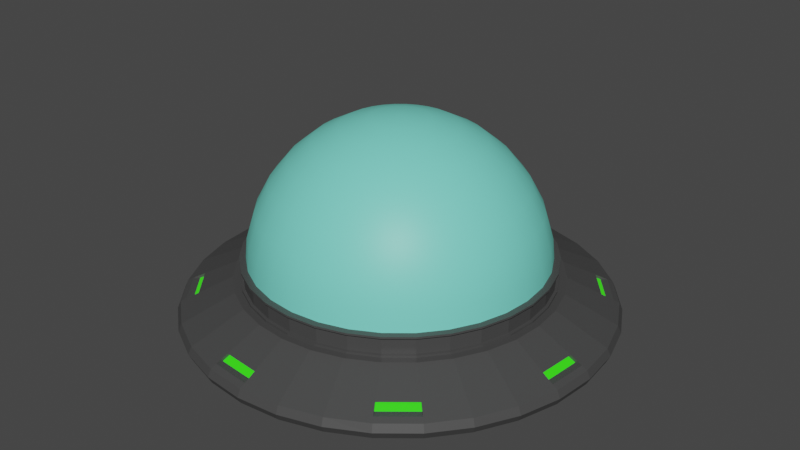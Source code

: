 # Source: UFO.blend  (saved by Blender 3.1.7; exported with 4.5.12 LTS)
import bpy
from mathutils import Matrix  # noqa: F401  (used for matrix-valued properties, if any)

bpy.ops.wm.read_factory_settings(use_empty=True)
scene = bpy.context.scene
scene.name = 'Scene'

# ---- collections
col_collection = bpy.data.collections.new('Collection'); scene.collection.children.link(col_collection)

# ---- materials (node trees are filled in below, after node groups)
mat_glass = bpy.data.materials.new('Glass')
mat_glass.use_transparent_shadow = False
mat_body = bpy.data.materials.new('Body')
mat_body.alpha_threshold = 0.0
mat_body.use_transparent_shadow = False
mat_body.line_color = (0.0, 0.0, 0.0, 1.0)
mat_light = bpy.data.materials.new('Light')
mat_light.use_transparent_shadow = False

# ---- material node trees
mat_glass.use_nodes = True; mat_glass.node_tree.nodes.clear()
_N = mat_glass.node_tree.nodes; _L = mat_glass.node_tree.links
n0 = _N.new('ShaderNodeBsdfPrincipled'); n0.name = 'Principled BSDF'; n0.location = (10, 300)
n0.distribution = 'GGX'
n0.subsurface_method = 'RANDOM_WALK_SKIN'
n0.inputs[0].default_value = (0.1935, 0.8, 0.668, 1.0)
n0.inputs[3].default_value = 1.45
n0.inputs[27].default_value = (0.0, 0.0, 0.0, 1.0)
n0.inputs[28].default_value = 1.0
n1 = _N.new('ShaderNodeOutputMaterial'); n1.name = 'Material Output'; n1.location = (300, 300)
_L.new(n0.outputs[0], n1.inputs[0])
n1.is_active_output = True
mat_body.use_nodes = True; mat_body.node_tree.nodes.clear()
_N = mat_body.node_tree.nodes; _L = mat_body.node_tree.links
n0 = _N.new('ShaderNodeOutputMaterial'); n0.name = 'Material Output'; n0.location = (300, 300)
n1 = _N.new('ShaderNodeBsdfPrincipled'); n1.name = 'Principled BSDF'; n1.location = (10, 300)
n1.distribution = 'GGX'
n1.subsurface_method = 'RANDOM_WALK_SKIN'
n1.inputs[0].default_value = (0.06072, 0.06072, 0.06072, 1.0)
n1.inputs[2].default_value = 0.4
n1.inputs[3].default_value = 1.45
n1.inputs[27].default_value = (0.0, 0.0, 0.0, 1.0)
n1.inputs[28].default_value = 1.0
_L.new(n1.outputs[0], n0.inputs[0])
n0.is_active_output = True
mat_light.use_nodes = True; mat_light.node_tree.nodes.clear()
_N = mat_light.node_tree.nodes; _L = mat_light.node_tree.links
n0 = _N.new('ShaderNodeBsdfPrincipled'); n0.name = 'Principled BSDF'; n0.location = (10, 300)
n0.distribution = 'GGX'
n0.subsurface_method = 'RANDOM_WALK_SKIN'
n0.inputs[0].default_value = (0.0, 0.8, 0.00478, 1.0)
n0.inputs[3].default_value = 1.45
n0.inputs[27].default_value = (0.03277, 0.3588, 0.003209, 1.0)
n0.inputs[28].default_value = 1.0
n1 = _N.new('ShaderNodeOutputMaterial'); n1.name = 'Material Output'; n1.location = (300, 300)
_L.new(n0.outputs[0], n1.inputs[0])
n1.is_active_output = True

# ---- world
world_world = bpy.data.worlds.new('World'); scene.world = world_world
world_world.use_nodes = True; world_world.node_tree.nodes.clear()
_N = world_world.node_tree.nodes; _L = world_world.node_tree.links
n0 = _N.new('ShaderNodeOutputWorld'); n0.name = 'World Output'; n0.location = (300, 300)
n1 = _N.new('ShaderNodeBackground'); n1.name = 'Background'; n1.location = (10, 300)
n1.inputs[0].default_value = (0.05088, 0.05088, 0.05088, 1.0)
_L.new(n1.outputs[0], n0.inputs[0])
n0.is_active_output = True
world_world.color = (0.05088, 0.05088, 0.05088)
world_world.use_sun_shadow = False
world_world.sun_shadow_jitter_overblur = 0.0

# ---- meshes
me_cylinder = bpy.data.meshes.new('Cylinder')
me_cylinder.from_pydata([(-1.463e-08, 1.723, 0.2489), (-3.31e-08, 1.228, 0.5213), (0.3361, 1.69, 0.2489), (0.2395, 1.204, 0.5213), (0.6593, 1.592, 0.2489), (0.4697, 1.134, 0.5213), (0.9571, 1.432, 0.2489), (0.682, 1.021, 0.5213), (1.218, 1.218, 0.2489), (0.868, 0.868, 0.5213), (1.432, 0.9571, 0.2489), (1.021, 0.682, 0.5213), (1.592, 0.6593, 0.2489), (1.134, 0.4697, 0.5213), (1.69, 0.3361, 0.2489), (1.204, 0.2395, 0.5213), (1.723, -7.296e-08, 0.2489), (1.228, -5.699e-08, 0.5213), (1.69, -0.3361, 0.2489), (1.204, -0.2395, 0.5213), (1.592, -0.6593, 0.2489), (1.134, -0.4697, 0.5213), (1.432, -0.9571, 0.2489), (1.021, -0.682, 0.5213), (1.218, -1.218, 0.2489), (0.868, -0.868, 0.5213), (0.9571, -1.432, 0.2489), (0.682, -1.021, 0.5213), (0.6593, -1.592, 0.2489), (0.4697, -1.134, 0.5213), (0.3361, -1.69, 0.2489), (0.2395, -1.204, 0.5213), (-1.652e-07, -1.723, 0.2489), (-1.166e-07, -1.228, 0.5213), (-0.3361, -1.69, 0.2489), (-0.2395, -1.204, 0.5213), (-0.6593, -1.592, 0.2489), (-0.4697, -1.134, 0.5213), (-0.9571, -1.432, 0.2489), (-0.682, -1.021, 0.5213), (-1.218, -1.218, 0.2489), (-0.868, -0.868, 0.5213), (-1.432, -0.9571, 0.2489), (-1.021, -0.682, 0.5213), (-1.592, -0.6593, 0.2489), (-1.134, -0.4697, 0.5213), (-1.69, -0.3361, 0.2489), (-1.204, -0.2395, 0.5213), (-1.723, 2.289e-08, 0.2489), (-1.228, 1.383e-08, 0.5213), (-1.69, 0.3361, 0.2489), (-1.204, 0.2395, 0.5213), (-1.592, 0.6593, 0.2489), (-1.134, 0.4697, 0.5213), (-1.432, 0.9571, 0.2489), (-1.021, 0.682, 0.5213), (-1.218, 1.218, 0.2489), (-0.868, 0.868, 0.5213), (-0.9571, 1.432, 0.2489), (-0.682, 1.021, 0.5213), (-0.6593, 1.592, 0.2489), (-0.4697, 1.134, 0.5213), (-0.3361, 1.69, 0.2489), (-0.2395, 1.204, 0.5213), (-1.354e-08, 1.695, 0.3077), (0.3307, 1.663, 0.3077), (0.6487, 1.566, 0.3077), (0.9418, 1.41, 0.3077), (1.199, 1.199, 0.3077), (1.41, 0.9418, 0.3077), (1.566, 0.6487, 0.3077), (1.663, 0.3307, 0.3077), (1.695, -7.147e-08, 0.3077), (1.663, -0.3307, 0.3077), (1.566, -0.6487, 0.3077), (1.41, -0.9418, 0.3077), (1.199, -1.199, 0.3077), (0.9418, -1.41, 0.3077), (0.6487, -1.566, 0.3077), (0.3307, -1.663, 0.3077), (-1.617e-07, -1.695, 0.3077), (-0.3307, -1.663, 0.3077), (-0.6487, -1.566, 0.3077), (-0.9418, -1.41, 0.3077), (-1.199, -1.199, 0.3077), (-1.41, -0.9418, 0.3077), (-1.566, -0.6487, 0.3077), (-1.663, -0.3307, 0.3077), (-1.695, 2.284e-08, 0.3077), (-1.663, 0.3307, 0.3077), (-1.566, 0.6487, 0.3077), (-1.41, 0.9418, 0.3077), (-1.199, 1.199, 0.3077), (-0.9418, 1.41, 0.3077), (-0.6487, 1.566, 0.3077), (-0.3307, 1.663, 0.3077), (0.2506, 1.26, 0.5052), (-7.716e-09, 1.284, 0.5052), (0.4916, 1.187, 0.5052), (0.7136, 1.068, 0.5052), (0.9083, 0.9083, 0.5052), (1.068, 0.7136, 0.5052), (1.187, 0.4916, 0.5052), (1.26, 0.2506, 0.5052), (1.284, -5.827e-08, 0.5052), (1.26, -0.2506, 0.5052), (1.187, -0.4916, 0.5052), (1.068, -0.7136, 0.5052), (0.9083, -0.9083, 0.5052), (0.7136, -1.068, 0.5052), (0.4916, -1.187, 0.5052), (0.2506, -1.26, 0.5052), (-1.2e-07, -1.284, 0.5052), (-0.2506, -1.26, 0.5052), (-0.4916, -1.187, 0.5052), (-0.7136, -1.068, 0.5052), (-0.9083, -0.9083, 0.5052), (-1.068, -0.7136, 0.5052), (-1.187, -0.4916, 0.5052), (-1.26, -0.2506, 0.5052), (-1.284, 1.319e-08, 0.5052), (-1.26, 0.2506, 0.5052), (-1.187, 0.4916, 0.5052), (-1.068, 0.7136, 0.5052), (-0.9083, 0.9083, 0.5052), (-0.7136, 1.068, 0.5052), (-0.4916, 1.187, 0.5052), (-0.2506, 1.26, 0.5052), (-3.31e-08, 1.228, -0.007432), (0.2395, 1.204, -0.007432), (0.4697, 1.134, -0.007432), (0.682, 1.021, -0.007432), (0.868, 0.868, -0.007432), (1.021, 0.682, -0.007432), (1.134, 0.4697, -0.007432), (1.204, 0.2395, -0.007432), (1.228, -5.699e-08, -0.007432), (1.204, -0.2395, -0.007432), (1.134, -0.4697, -0.007432), (1.021, -0.682, -0.007432), (0.868, -0.868, -0.007432), (0.682, -1.021, -0.007432), (0.4697, -1.134, -0.007432), (0.2395, -1.204, -0.007432), (-1.166e-07, -1.228, -0.007432), (-0.2395, -1.204, -0.007432), (-0.4697, -1.134, -0.007432), (-0.682, -1.021, -0.007432), (-0.868, -0.868, -0.007432), (-1.021, -0.682, -0.007432), (-1.134, -0.4697, -0.007432), (-1.204, -0.2395, -0.007432), (-1.228, 1.383e-08, -0.007432), (-1.204, 0.2395, -0.007432), (-1.134, 0.4697, -0.007432), (-1.021, 0.682, -0.007432), (-0.868, 0.868, -0.007432), (-0.682, 1.021, -0.007432), (-0.4697, 1.134, -0.007432), (-0.2395, 1.204, -0.007432), (-1.354e-08, 1.695, 0.1901), (0.3307, 1.663, 0.1901), (0.6487, 1.566, 0.1901), (0.9418, 1.41, 0.1901), (1.199, 1.199, 0.1901), (1.41, 0.9418, 0.1901), (1.566, 0.6487, 0.1901), (1.663, 0.3307, 0.1901), (1.695, -7.147e-08, 0.1901), (1.663, -0.3307, 0.1901), (1.566, -0.6487, 0.1901), (1.41, -0.9418, 0.1901), (1.199, -1.199, 0.1901), (0.9418, -1.41, 0.1901), (0.6487, -1.566, 0.1901), (0.3307, -1.663, 0.1901), (-1.617e-07, -1.695, 0.1901), (-0.3307, -1.663, 0.1901), (-0.6487, -1.566, 0.1901), (-0.9418, -1.41, 0.1901), (-1.199, -1.199, 0.1901), (-1.41, -0.9418, 0.1901), (-1.566, -0.6487, 0.1901), (-1.663, -0.3307, 0.1901), (-1.695, 2.284e-08, 0.1901), (-1.663, 0.3307, 0.1901), (-1.566, 0.6487, 0.1901), (-1.41, 0.9418, 0.1901), (-1.199, 1.199, 0.1901), (-0.9418, 1.41, 0.1901), (-0.6487, 1.566, 0.1901), (-0.3307, 1.663, 0.1901), (0.2506, 1.26, -0.007432), (-7.716e-09, 1.284, -0.007432), (0.4916, 1.187, -0.007432), (0.7136, 1.068, -0.007432), (0.9083, 0.9083, -0.007432), (1.068, 0.7136, -0.007432), (1.187, 0.4916, -0.007432), (1.26, 0.2506, -0.007432), (1.284, -5.827e-08, -0.007432), (1.26, -0.2506, -0.007432), (1.187, -0.4916, -0.007432), (1.068, -0.7136, -0.007432), (0.9083, -0.9083, -0.007432), (0.7136, -1.068, -0.007432), (0.4916, -1.187, -0.007432), (0.2506, -1.26, -0.007432), (-1.2e-07, -1.284, -0.007432), (-0.2506, -1.26, -0.007432), (-0.4916, -1.187, -0.007432), (-0.7136, -1.068, -0.007432), (-0.9083, -0.9083, -0.007432), (-1.068, -0.7136, -0.007432), (-1.187, -0.4916, -0.007432), (-1.26, -0.2506, -0.007432), (-1.284, 1.319e-08, -0.007432), (-1.26, 0.2506, -0.007432), (-1.187, 0.4916, -0.007432), (-1.068, 0.7136, -0.007432), (-0.9083, 0.9083, -0.007432), (-0.7136, 1.068, -0.007432), (-0.4916, 1.187, -0.007432), (-0.2506, 1.26, -0.007432), (0.2395, 1.204, 0.6532), (-3.31e-08, 1.228, 0.6532), (0.4697, 1.134, 0.6532), (0.682, 1.021, 0.6532), (0.868, 0.868, 0.6532), (1.021, 0.682, 0.6532), (1.134, 0.4697, 0.6532), (1.204, 0.2395, 0.6532), (1.228, -5.699e-08, 0.6532), (1.204, -0.2395, 0.6532), (1.134, -0.4697, 0.6532), (1.021, -0.682, 0.6532), (0.868, -0.868, 0.6532), (0.682, -1.021, 0.6532), (0.4697, -1.134, 0.6532), (0.2395, -1.204, 0.6532), (-1.166e-07, -1.228, 0.6532), (-0.2395, -1.204, 0.6532), (-0.4697, -1.134, 0.6532), (-0.682, -1.021, 0.6532), (-0.868, -0.868, 0.6532), (-1.021, -0.682, 0.6532), (-1.134, -0.4697, 0.6532), (-1.204, -0.2395, 0.6532), (-1.228, 1.383e-08, 0.6532), (-1.204, 0.2395, 0.6532), (-1.134, 0.4697, 0.6532), (-1.021, 0.682, 0.6532), (-0.868, 0.868, 0.6532), (-0.682, 1.021, 0.6532), (-0.4697, 1.134, 0.6532), (-0.2395, 1.204, 0.6532), (0.2395, 1.204, 0.1566), (-3.31e-08, 1.228, 0.1566), (0.4697, 1.134, 0.1566), (0.682, 1.021, 0.1566), (0.868, 0.868, 0.1566), (1.021, 0.682, 0.1566), (1.134, 0.4697, 0.1566), (1.204, 0.2395, 0.1566), (1.228, -5.699e-08, 0.1566), (1.204, -0.2395, 0.1566), (1.134, -0.4697, 0.1566), (1.021, -0.682, 0.1566), (0.868, -0.868, 0.1566), (0.682, -1.021, 0.1566), (0.4697, -1.134, 0.1566), (0.2395, -1.204, 0.1566), (-1.166e-07, -1.228, 0.1566), (-0.2395, -1.204, 0.1566), (-0.4697, -1.134, 0.1566), (-0.682, -1.021, 0.1566), (-0.868, -0.868, 0.1566), (-1.021, -0.682, 0.1566), (-1.134, -0.4697, 0.1566), (-1.204, -0.2395, 0.1566), (-1.228, 1.383e-08, 0.1566), (-1.204, 0.2395, 0.1566), (-1.134, 0.4697, 0.1566), (-1.021, 0.682, 0.1566), (-0.868, 0.868, 0.1566), (-0.682, 1.021, 0.1566), (-0.4697, 1.134, 0.1566), (-0.2395, 1.204, 0.1566), (-1.216e-08, 0.2306, 1.761), (-1.216e-08, 0.4524, 1.694), (-1.216e-08, 0.6568, 1.585), (-1.216e-08, 0.8359, 1.437), (-1.216e-08, 0.983, 1.258), (-1.216e-08, 1.092, 1.054), (-1.216e-08, 1.159, 0.8322), (0.04499, 0.2262, 1.761), (0.08826, 0.4437, 1.694), (0.1281, 0.6442, 1.585), (0.1631, 0.8199, 1.437), (0.1918, 0.9641, 1.258), (0.2131, 1.071, 1.054), (0.2262, 1.137, 0.8322), (0.2306, 1.159, 0.6016), (0.08826, 0.2131, 1.761), (0.1731, 0.418, 1.694), (0.2513, 0.6068, 1.585), (0.3199, 0.7723, 1.437), (0.3762, 0.9081, 1.258), (0.418, 1.009, 1.054), (0.4437, 1.071, 0.8322), (0.4524, 1.092, 0.6016), (0.1281, 0.1918, 1.761), (0.2513, 0.3762, 1.694), (0.3649, 0.5461, 1.585), (0.4644, 0.6951, 1.437), (0.5461, 0.8173, 1.258), (0.6068, 0.9081, 1.054), (0.6442, 0.9641, 0.8322), (0.6568, 0.983, 0.6016), (0.1631, 0.1631, 1.761), (0.3199, 0.3199, 1.694), (0.4644, 0.4644, 1.585), (0.5911, 0.5911, 1.437), (0.6951, 0.6951, 1.258), (0.7723, 0.7723, 1.054), (0.8199, 0.8199, 0.8322), (0.8359, 0.8359, 0.6016), (0.1918, 0.1281, 1.761), (0.3762, 0.2513, 1.694), (0.5461, 0.3649, 1.585), (0.6951, 0.4644, 1.437), (0.8173, 0.5461, 1.258), (0.9081, 0.6068, 1.054), (0.9641, 0.6442, 0.8322), (0.983, 0.6568, 0.6016), (0.2131, 0.08826, 1.761), (0.418, 0.1731, 1.694), (0.6068, 0.2513, 1.585), (0.7723, 0.3199, 1.437), (0.9081, 0.3762, 1.258), (1.009, 0.418, 1.054), (1.071, 0.4437, 0.8322), (1.092, 0.4524, 0.6016), (0.2262, 0.04499, 1.761), (0.4437, 0.08826, 1.694), (0.6442, 0.1281, 1.585), (0.8199, 0.1631, 1.437), (0.9641, 0.1918, 1.258), (1.071, 0.2131, 1.054), (1.137, 0.2262, 0.8322), (1.159, 0.2306, 0.6016), (0.2306, -7.393e-08, 1.761), (0.4524, -1.356e-07, 1.694), (0.6568, -1.268e-07, 1.585), (0.8359, -4.75e-08, 1.437), (0.983, -1.003e-07, 1.258), (1.092, -1.227e-08, 1.054), (1.159, -1.003e-07, 0.8322), (1.182, -1.884e-07, 0.6016), (0.2262, -0.04499, 1.761), (0.4437, -0.08826, 1.694), (0.6442, -0.1281, 1.585), (0.8199, -0.1631, 1.437), (0.9641, -0.1918, 1.258), (1.071, -0.2131, 1.054), (1.137, -0.2262, 0.8322), (1.159, -0.2306, 0.6016), (0.2131, -0.08826, 1.761), (0.418, -0.1731, 1.694), (0.6068, -0.2513, 1.585), (0.7723, -0.3199, 1.437), (0.9081, -0.3762, 1.258), (1.009, -0.418, 1.054), (1.071, -0.4437, 0.8322), (1.092, -0.4524, 0.6016), (0.1918, -0.1281, 1.761), (0.3762, -0.2513, 1.694), (0.5461, -0.3649, 1.585), (0.6951, -0.4644, 1.437), (0.8173, -0.5461, 1.258), (0.9081, -0.6068, 1.054), (0.9641, -0.6442, 0.8322), (0.983, -0.6568, 0.6016), (0.1631, -0.1631, 1.761), (0.3199, -0.3199, 1.694), (0.4644, -0.4644, 1.585), (0.5911, -0.5911, 1.437), (0.6951, -0.6951, 1.258), (0.7723, -0.7723, 1.054), (0.8199, -0.8199, 0.8322), (0.8359, -0.8359, 0.6016), (0.1281, -0.1918, 1.761), (0.2513, -0.3762, 1.694), (0.3649, -0.5461, 1.585), (0.4644, -0.6951, 1.437), (0.5461, -0.8173, 1.258), (0.6068, -0.9081, 1.054), (0.6442, -0.9641, 0.8322), (0.6568, -0.983, 0.6016), (0.08826, -0.2131, 1.761), (0.1731, -0.418, 1.694), (0.2513, -0.6068, 1.585), (0.3199, -0.7723, 1.437), (0.3762, -0.9081, 1.258), (0.418, -1.009, 1.054), (0.4437, -1.071, 0.8322), (0.4524, -1.092, 0.6016), (0.04499, -0.2262, 1.761), (0.08826, -0.4437, 1.694), (0.1281, -0.6442, 1.585), (0.1631, -0.8199, 1.437), (0.1918, -0.9641, 1.258), (0.2131, -1.071, 1.054), (0.2262, -1.137, 0.8322), (0.2306, -1.159, 0.6016), (-9.618e-09, -0.2306, 1.761), (-4.485e-08, -0.4524, 1.694), (-8.889e-08, -0.6568, 1.585), (4.323e-08, -0.8359, 1.437), (-2.723e-08, -0.983, 1.258), (7.998e-09, -1.092, 1.054), (-9.77e-08, -1.159, 0.8322), (-3.267e-07, -1.182, 0.6016), (-0.04499, -0.2262, 1.761), (-0.08826, -0.4437, 1.694), (-0.1281, -0.6442, 1.585), (-0.1631, -0.8199, 1.437), (-0.1918, -0.9641, 1.258), (-0.2131, -1.071, 1.054), (-0.2262, -1.137, 0.8322), (-0.2306, -1.159, 0.6016), (-0.08826, -0.2131, 1.761), (-0.1731, -0.418, 1.694), (-0.2513, -0.6068, 1.585), (-0.3199, -0.7723, 1.437), (-0.3762, -0.9081, 1.258), (-0.418, -1.009, 1.054), (-0.4437, -1.071, 0.8322), (-0.4524, -1.092, 0.6016), (-0.1281, -0.1918, 1.761), (-0.2513, -0.3762, 1.694), (-0.3649, -0.5461, 1.585), (-0.4644, -0.6951, 1.437), (-0.5461, -0.8173, 1.258), (-0.6068, -0.9081, 1.054), (-0.6442, -0.9641, 0.8322), (-0.6568, -0.983, 0.6016), (-0.1631, -0.1631, 1.761), (-0.3199, -0.3199, 1.694), (-0.4644, -0.4644, 1.585), (-0.5911, -0.5911, 1.437), (-0.6951, -0.6951, 1.258), (-0.7723, -0.7723, 1.054), (-0.8199, -0.8199, 0.8322), (-0.8359, -0.8359, 0.6016), (-0.1918, -0.1281, 1.761), (-0.3762, -0.2513, 1.694), (-0.5461, -0.3649, 1.585), (-0.6951, -0.4644, 1.437), (-0.8173, -0.5461, 1.258), (-0.9081, -0.6068, 1.054), (-0.9641, -0.6442, 0.8322), (-0.983, -0.6568, 0.6016), (-1.076e-07, -1.356e-07, 1.784), (-0.2131, -0.08826, 1.761), (-0.418, -0.1731, 1.694), (-0.6068, -0.2513, 1.585), (-0.7723, -0.3199, 1.437), (-0.9081, -0.3762, 1.258), (-1.009, -0.418, 1.054), (-1.071, -0.4437, 0.8322), (-1.092, -0.4524, 0.6016), (-0.2262, -0.04499, 1.761), (-0.4437, -0.08826, 1.694), (-0.6442, -0.1281, 1.585), (-0.8199, -0.1631, 1.437), (-0.9641, -0.1918, 1.258), (-1.071, -0.2131, 1.054), (-1.137, -0.2262, 0.8322), (-1.159, -0.2306, 0.6016), (-0.2306, -7.833e-08, 1.761), (-0.4524, -4.75e-08, 1.694), (-0.6568, 1.415e-08, 1.585), (-0.8359, -1.003e-07, 1.437), (-0.983, -4.75e-08, 1.258), (-1.092, 5.347e-09, 1.054), (-1.159, 9.343e-08, 0.8322), (-1.182, 4.634e-07, 0.6016), (-0.2262, 0.04499, 1.761), (-0.4437, 0.08826, 1.694), (-0.6442, 0.1281, 1.585), (-0.8199, 0.1631, 1.437), (-0.9641, 0.1918, 1.258), (-1.071, 0.2131, 1.054), (-1.137, 0.2262, 0.8322), (-1.159, 0.2306, 0.6016), (-0.2131, 0.08826, 1.761), (-0.418, 0.1731, 1.694), (-0.6068, 0.2513, 1.585), (-0.7723, 0.3199, 1.437), (-0.9081, 0.3762, 1.258), (-1.009, 0.418, 1.054), (-1.071, 0.4437, 0.8322), (-1.092, 0.4524, 0.6016), (-0.1918, 0.1281, 1.761), (-0.3762, 0.2513, 1.694), (-0.5461, 0.3649, 1.585), (-0.6951, 0.4644, 1.437), (-0.8173, 0.5461, 1.258), (-0.9081, 0.6068, 1.054), (-0.9641, 0.6442, 0.8322), (-0.983, 0.6568, 0.6016), (-0.1631, 0.1631, 1.761), (-0.3199, 0.3199, 1.694), (-0.4644, 0.4644, 1.585), (-0.5911, 0.5911, 1.437), (-0.6951, 0.6951, 1.258), (-0.7723, 0.7723, 1.054), (-0.8199, 0.8199, 0.8322), (-0.8359, 0.8359, 0.6016), (-0.1281, 0.1918, 1.761), (-0.2513, 0.3762, 1.694), (-0.3649, 0.5461, 1.585), (-0.4644, 0.6951, 1.437), (-0.5461, 0.8173, 1.258), (-0.6068, 0.9081, 1.054), (-0.6442, 0.9641, 0.8322), (-0.6568, 0.983, 0.6016), (-0.08826, 0.2131, 1.761), (-0.1731, 0.418, 1.694), (-0.2513, 0.6068, 1.585), (-0.3199, 0.7723, 1.437), (-0.3762, 0.9081, 1.258), (-0.418, 1.009, 1.054), (-0.4437, 1.071, 0.8322), (-0.4524, 1.092, 0.6016), (-0.04499, 0.2262, 1.761), (-0.08826, 0.4437, 1.694), (-0.1281, 0.6442, 1.585), (-0.1631, 0.8199, 1.437), (-0.1918, 0.9641, 1.258), (-0.2131, 1.071, 1.054), (-0.2262, 1.137, 0.8322), (-0.2306, 1.159, 0.6016), (6.246e-07, 1.182, 0.6016), (0.2395, 1.204, 0.5052), (-3.31e-08, 1.228, 0.5052), (0.4697, 1.134, 0.5052), (0.682, 1.021, 0.5052), (0.868, 0.868, 0.5052), (1.021, 0.682, 0.5052), (1.134, 0.4697, 0.5052), (1.204, 0.2395, 0.5052), (1.228, -5.699e-08, 0.5052), (1.204, -0.2395, 0.5052), (1.134, -0.4697, 0.5052), (1.021, -0.682, 0.5052), (0.868, -0.868, 0.5052), (0.682, -1.021, 0.5052), (0.4697, -1.134, 0.5052), (0.2395, -1.204, 0.5052), (-1.166e-07, -1.228, 0.5052), (-0.2395, -1.204, 0.5052), (-0.4697, -1.134, 0.5052), (-0.682, -1.021, 0.5052), (-0.868, -0.868, 0.5052), (-1.021, -0.682, 0.5052), (-1.134, -0.4697, 0.5052), (-1.204, -0.2395, 0.5052), (-1.228, 1.383e-08, 0.5052), (-1.204, 0.2395, 0.5052), (-1.134, 0.4697, 0.5052), (-1.021, 0.682, 0.5052), (-0.868, 0.868, 0.5052), (-0.682, 1.021, 0.5052), (-0.4697, 1.134, 0.5052), (-0.2395, 1.204, 0.5052), (0.2395, 1.204, 0.6692), (-3.31e-08, 1.228, 0.6692), (0.4697, 1.134, 0.6692), (0.682, 1.021, 0.6692), (0.868, 0.868, 0.6692), (1.021, 0.682, 0.6692), (1.134, 0.4697, 0.6692), (1.204, 0.2395, 0.6692), (1.228, -5.699e-08, 0.6692), (1.204, -0.2395, 0.6692), (1.134, -0.4697, 0.6692), (1.021, -0.682, 0.6692), (0.868, -0.868, 0.6692), (0.682, -1.021, 0.6692), (0.4697, -1.134, 0.6692), (0.2395, -1.204, 0.6692), (-1.166e-07, -1.228, 0.6692), (-0.2395, -1.204, 0.6692), (-0.4697, -1.134, 0.6692), (-0.682, -1.021, 0.6692), (-0.868, -0.868, 0.6692), (-1.021, -0.682, 0.6692), (-1.134, -0.4697, 0.6692), (-1.204, -0.2395, 0.6692), (-1.228, 1.383e-08, 0.6692), (-1.204, 0.2395, 0.6692), (-1.134, 0.4697, 0.6692), (-1.021, 0.682, 0.6692), (-0.868, 0.868, 0.6692), (-0.682, 1.021, 0.6692), (-0.4697, 1.134, 0.6692), (-0.2395, 1.204, 0.6692), (-1.113, -0.4609, 0.5225), (-1.113, -0.4609, 0.652), (-1.181, -0.235, 0.652), (-1.181, -0.235, 0.5225), (-1.204, 1.378e-08, 0.652), (-1.204, 1.378e-08, 0.5225), (-1.181, 0.235, 0.652), (-1.181, 0.235, 0.5225), (-1.113, 0.4609, 0.652), (-1.113, 0.4609, 0.5225), (-1.001, 0.6692, 0.652), (-1.001, 0.6692, 0.5225), (-3.255e-08, 1.204, 0.5225), (-3.255e-08, 1.204, 0.652), (0.235, 1.181, 0.652), (0.235, 1.181, 0.5225), (-0.8517, 0.8517, 0.652), (-0.8517, 0.8517, 0.5225), (0.4609, 1.113, 0.652), (0.4609, 1.113, 0.5225), (-0.6692, 1.001, 0.652), (-0.6692, 1.001, 0.5225), (0.6692, 1.001, 0.652), (0.6692, 1.001, 0.5225), (-0.4609, 1.113, 0.652), (-0.4609, 1.113, 0.5225), (0.8517, 0.8517, 0.652), (0.8517, 0.8517, 0.5225), (-0.235, 1.181, 0.652), (-0.235, 1.181, 0.5225), (1.001, 0.6692, 0.652), (1.001, 0.6692, 0.5225), (1.113, 0.4609, 0.652), (1.113, 0.4609, 0.5225), (1.181, 0.235, 0.652), (1.181, 0.235, 0.5225), (1.204, -5.571e-08, 0.652), (1.204, -5.571e-08, 0.5225), (1.181, -0.235, 0.652), (1.181, -0.235, 0.5225), (1.113, -0.4609, 0.652), (1.113, -0.4609, 0.5225), (1.001, -0.6692, 0.652), (1.001, -0.6692, 0.5225), (0.8517, -0.8517, 0.652), (0.8517, -0.8517, 0.5225), (0.6692, -1.001, 0.652), (0.6692, -1.001, 0.5225), (0.4609, -1.113, 0.652), (0.4609, -1.113, 0.5225), (0.235, -1.181, 0.652), (0.235, -1.181, 0.5225), (-1.145e-07, -1.204, 0.652), (-1.145e-07, -1.204, 0.5225), (-0.235, -1.181, 0.652), (-0.235, -1.181, 0.5225), (-0.4609, -1.113, 0.652), (-0.4609, -1.113, 0.5225), (-0.6692, -1.001, 0.652), (-0.6692, -1.001, 0.5225), (-0.8517, -0.8517, 0.652), (-0.8517, -0.8517, 0.5225), (-1.001, -0.6692, 0.652), (-1.001, -0.6692, 0.5225), (-1.29e-08, 1.65, 0.3295), (0.3219, 1.618, 0.3295), (0.6314, 1.524, 0.3295), (0.9167, 1.372, 0.3295), (1.167, 1.167, 0.3295), (1.372, 0.9167, 0.3295), (1.524, 0.6314, 0.3295), (1.618, 0.3219, 0.3295), (1.65, -7.002e-08, 0.3295), (1.618, -0.3219, 0.3295), (1.524, -0.6314, 0.3295), (1.372, -0.9167, 0.3295), (1.167, -1.167, 0.3295), (0.9167, -1.372, 0.3295), (0.6314, -1.524, 0.3295), (0.3219, -1.618, 0.3295), (-1.571e-07, -1.65, 0.3295), (-0.3219, -1.618, 0.3295), (-0.6314, -1.524, 0.3295), (-0.9167, -1.372, 0.3295), (-1.167, -1.167, 0.3295), (-1.372, -0.9167, 0.3295), (-1.524, -0.6314, 0.3295), (-1.618, -0.3219, 0.3295), (-1.65, 2.178e-08, 0.3295), (-1.618, 0.3219, 0.3295), (-1.524, 0.6314, 0.3295), (-1.372, 0.9167, 0.3295), (-1.167, 1.167, 0.3295), (-0.9167, 1.372, 0.3295), (-0.6314, 1.524, 0.3295), (-0.3219, 1.618, 0.3295), (-1.155e-08, 1.555, 0.3752), (0.3033, 1.525, 0.3752), (0.595, 1.436, 0.3752), (0.8638, 1.293, 0.3752), (1.099, 1.099, 0.3752), (1.293, 0.8638, 0.3752), (1.436, 0.595, 0.3752), (1.525, 0.3033, 0.3752), (1.555, -6.696e-08, 0.3752), (1.525, -0.3033, 0.3752), (1.436, -0.595, 0.3752), (1.293, -0.8638, 0.3752), (1.099, -1.099, 0.3752), (0.8638, -1.293, 0.3752), (0.595, -1.436, 0.3752), (0.3033, -1.525, 0.3752), (-1.475e-07, -1.555, 0.3752), (-0.3033, -1.525, 0.3752), (-0.595, -1.436, 0.3752), (-0.8638, -1.293, 0.3752), (-1.099, -1.099, 0.3752), (-1.293, -0.8638, 0.3752), (-1.436, -0.595, 0.3752), (-1.525, -0.3033, 0.3752), (-1.555, 1.954e-08, 0.3752), (-1.525, 0.3033, 0.3752), (-1.436, 0.595, 0.3752), (-1.293, 0.8638, 0.3752), (-1.099, 1.099, 0.3752), (-0.8638, 1.293, 0.3752), (-0.595, 1.436, 0.3752), (-0.3033, 1.525, 0.3752), (0.2933, 1.475, 0.3745), (0.3113, 1.565, 0.3302), (1.063, 1.063, 0.3745), (1.128, 1.128, 0.3302), (1.25, 0.8353, 0.3745), (1.327, 0.8864, 0.3302), (1.503, -6.499e-08, 0.3745), (1.595, -6.795e-08, 0.3302), (1.475, -0.2933, 0.3745), (1.565, -0.3113, 0.3302), (1.063, -1.063, 0.3745), (1.128, -1.128, 0.3302), (0.8353, -1.25, 0.3745), (0.8864, -1.327, 0.3302), (-1.438e-07, -1.503, 0.3745), (-1.531e-07, -1.595, 0.3302), (-0.2933, -1.475, 0.3745), (-0.3113, -1.565, 0.3302), (-1.063, -1.063, 0.3745), (-1.128, -1.128, 0.3302), (-1.25, -0.8353, 0.3745), (-1.327, -0.8864, 0.3302), (-1.503, 1.865e-08, 0.3745), (-1.595, 2.081e-08, 0.3302), (-1.475, 0.2933, 0.3745), (-1.565, 0.3113, 0.3302), (-1.063, 1.063, 0.3745), (-1.128, 1.128, 0.3302), (-0.8353, 1.25, 0.3745), (-0.8864, 1.327, 0.3302), (-1.367e-08, 1.595, 0.3302), (-1.236e-08, 1.503, 0.3745)], [], [(705, 97, 96, 706), (706, 96, 98, 707), (707, 98, 99, 708), (708, 99, 100, 709), (709, 100, 101, 710), (710, 101, 102, 711), (711, 102, 103, 712), (712, 103, 104, 713), (713, 104, 105, 714), (714, 105, 106, 715), (715, 106, 107, 716), (716, 107, 108, 717), (717, 108, 109, 718), (718, 109, 110, 719), (719, 110, 111, 720), (720, 111, 112, 721), (721, 112, 113, 722), (722, 113, 114, 723), (723, 114, 115, 724), (724, 115, 116, 725), (725, 116, 117, 726), (726, 117, 118, 727), (727, 118, 119, 728), (728, 119, 120, 729), (729, 120, 121, 730), (730, 121, 122, 731), (731, 122, 123, 732), (732, 123, 124, 733), (733, 124, 125, 734), (734, 125, 126, 735), (142, 143, 271, 270), (735, 126, 127, 736), (736, 127, 97, 705), (62, 95, 64, 0), (60, 94, 95, 62), (58, 93, 94, 60), (56, 92, 93, 58), (54, 91, 92, 56), (52, 90, 91, 54), (50, 89, 90, 52), (48, 88, 89, 50), (46, 87, 88, 48), (44, 86, 87, 46), (42, 85, 86, 44), (40, 84, 85, 42), (38, 83, 84, 40), (36, 82, 83, 38), (34, 81, 82, 36), (32, 80, 81, 34), (30, 79, 80, 32), (28, 78, 79, 30), (26, 77, 78, 28), (24, 76, 77, 26), (22, 75, 76, 24), (20, 74, 75, 22), (18, 73, 74, 20), (16, 72, 73, 18), (14, 71, 72, 16), (12, 70, 71, 14), (10, 69, 70, 12), (8, 68, 69, 10), (6, 67, 68, 8), (4, 66, 67, 6), (2, 65, 66, 4), (0, 64, 65, 2), (546, 545, 96, 97), (545, 547, 98, 96), (547, 548, 99, 98), (548, 549, 100, 99), (549, 550, 101, 100), (550, 551, 102, 101), (551, 552, 103, 102), (552, 553, 104, 103), (553, 554, 105, 104), (554, 555, 106, 105), (555, 556, 107, 106), (556, 557, 108, 107), (557, 558, 109, 108), (558, 559, 110, 109), (559, 560, 111, 110), (560, 561, 112, 111), (561, 562, 113, 112), (562, 563, 114, 113), (563, 564, 115, 114), (564, 565, 116, 115), (565, 566, 117, 116), (566, 567, 118, 117), (567, 568, 119, 118), (568, 569, 120, 119), (569, 570, 121, 120), (570, 571, 122, 121), (571, 572, 123, 122), (572, 573, 124, 123), (573, 574, 125, 124), (574, 575, 126, 125), (575, 576, 127, 126), (576, 546, 97, 127), (160, 161, 192, 193), (161, 162, 194, 192), (162, 163, 195, 194), (163, 164, 196, 195), (164, 165, 197, 196), (165, 166, 198, 197), (166, 167, 199, 198), (167, 168, 200, 199), (168, 169, 201, 200), (169, 170, 202, 201), (170, 171, 203, 202), (171, 172, 204, 203), (172, 173, 205, 204), (173, 174, 206, 205), (174, 175, 207, 206), (175, 176, 208, 207), (176, 177, 209, 208), (177, 178, 210, 209), (178, 179, 211, 210), (179, 180, 212, 211), (180, 181, 213, 212), (181, 182, 214, 213), (182, 183, 215, 214), (183, 184, 216, 215), (184, 185, 217, 216), (185, 186, 218, 217), (186, 187, 219, 218), (187, 188, 220, 219), (188, 189, 221, 220), (189, 190, 222, 221), (235, 236, 653, 651), (190, 191, 223, 222), (191, 160, 193, 223), (62, 0, 160, 191), (60, 62, 191, 190), (58, 60, 190, 189), (56, 58, 189, 188), (54, 56, 188, 187), (52, 54, 187, 186), (50, 52, 186, 185), (48, 50, 185, 184), (46, 48, 184, 183), (44, 46, 183, 182), (42, 44, 182, 181), (40, 42, 181, 180), (38, 40, 180, 179), (36, 38, 179, 178), (34, 36, 178, 177), (32, 34, 177, 176), (30, 32, 176, 175), (28, 30, 175, 174), (26, 28, 174, 173), (24, 26, 173, 172), (22, 24, 172, 171), (20, 22, 171, 170), (18, 20, 170, 169), (16, 18, 169, 168), (14, 16, 168, 167), (12, 14, 167, 166), (10, 12, 166, 165), (8, 10, 165, 164), (6, 8, 164, 163), (4, 6, 163, 162), (2, 4, 162, 161), (0, 2, 161, 160), (128, 193, 192, 129), (129, 192, 194, 130), (130, 194, 195, 131), (131, 195, 196, 132), (132, 196, 197, 133), (133, 197, 198, 134), (134, 198, 199, 135), (135, 199, 200, 136), (136, 200, 201, 137), (137, 201, 202, 138), (138, 202, 203, 139), (139, 203, 204, 140), (140, 204, 205, 141), (141, 205, 206, 142), (142, 206, 207, 143), (143, 207, 208, 144), (144, 208, 209, 145), (145, 209, 210, 146), (146, 210, 211, 147), (147, 211, 212, 148), (148, 212, 213, 149), (149, 213, 214, 150), (150, 214, 215, 151), (151, 215, 216, 152), (152, 216, 217, 153), (153, 217, 218, 154), (154, 218, 219, 155), (155, 219, 220, 156), (156, 220, 221, 157), (157, 221, 222, 158), (158, 222, 223, 159), (159, 223, 193, 128), (577, 578, 608, 607, 606, 605, 604, 603, 602, 601, 600, 599, 598, 597, 596, 595, 594, 593, 592, 591, 590, 589, 588, 587, 586, 585, 584, 583, 582, 581, 580, 579), (256, 258, 259, 260, 261, 262, 263, 264, 265, 266, 267, 268, 269, 270, 271, 272, 273, 274, 275, 276, 277, 278, 279, 280, 281, 282, 283, 284, 285, 286, 287, 257), (35, 33, 662, 664), (143, 144, 272, 271), (234, 235, 651, 649), (144, 145, 273, 272), (33, 31, 660, 662), (145, 146, 274, 273), (233, 234, 649, 647), (31, 29, 658, 660), (146, 147, 275, 274), (232, 233, 647, 645), (29, 27, 656, 658), (147, 148, 276, 275), (231, 232, 645, 643), (27, 25, 654, 656), (148, 149, 277, 276), (230, 231, 643, 641), (25, 23, 652, 654), (149, 150, 278, 277), (229, 230, 641, 639), (255, 225, 622, 637), (150, 151, 279, 278), (23, 21, 650, 652), (228, 229, 639, 635), (151, 152, 280, 279), (254, 255, 637, 633), (152, 153, 281, 280), (21, 19, 648, 650), (153, 154, 282, 281), (227, 228, 635, 631), (154, 155, 283, 282), (128, 129, 256, 257), (253, 254, 633, 629), (155, 156, 284, 283), (129, 130, 258, 256), (19, 17, 646, 648), (156, 157, 285, 284), (130, 131, 259, 258), (226, 227, 631, 627), (157, 158, 286, 285), (131, 132, 260, 259), (252, 253, 629, 625), (158, 159, 287, 286), (132, 133, 261, 260), (17, 15, 644, 646), (159, 128, 257, 287), (133, 134, 262, 261), (224, 226, 627, 623), (134, 135, 263, 262), (251, 252, 625, 619), (135, 136, 264, 263), (15, 13, 642, 644), (136, 137, 265, 264), (225, 224, 623, 622), (137, 138, 266, 265), (250, 251, 619, 617), (138, 139, 267, 266), (13, 11, 640, 642), (139, 140, 268, 267), (1, 63, 638, 621), (140, 141, 269, 268), (249, 250, 617, 615), (141, 142, 270, 269), (290, 289, 296, 297), (291, 290, 297, 298), (292, 291, 298, 299), (293, 292, 299, 300), (294, 293, 300, 301), (544, 294, 301, 302), (288, 463, 295), (289, 288, 295, 296), (296, 295, 303, 304), (297, 296, 304, 305), (298, 297, 305, 306), (299, 298, 306, 307), (300, 299, 307, 308), (301, 300, 308, 309), (302, 301, 309, 310), (295, 463, 303), (308, 307, 315, 316), (309, 308, 316, 317), (310, 309, 317, 318), (303, 463, 311), (304, 303, 311, 312), (305, 304, 312, 313), (306, 305, 313, 314), (307, 306, 314, 315), (312, 311, 319, 320), (313, 312, 320, 321), (314, 313, 321, 322), (315, 314, 322, 323), (316, 315, 323, 324), (317, 316, 324, 325), (318, 317, 325, 326), (311, 463, 319), (324, 323, 331, 332), (325, 324, 332, 333), (326, 325, 333, 334), (319, 463, 327), (320, 319, 327, 328), (321, 320, 328, 329), (322, 321, 329, 330), (323, 322, 330, 331), (329, 328, 336, 337), (330, 329, 337, 338), (331, 330, 338, 339), (332, 331, 339, 340), (333, 332, 340, 341), (334, 333, 341, 342), (327, 463, 335), (328, 327, 335, 336), (341, 340, 348, 349), (342, 341, 349, 350), (335, 463, 343), (336, 335, 343, 344), (337, 336, 344, 345), (338, 337, 345, 346), (339, 338, 346, 347), (340, 339, 347, 348), (345, 344, 352, 353), (346, 345, 353, 354), (347, 346, 354, 355), (348, 347, 355, 356), (349, 348, 356, 357), (350, 349, 357, 358), (343, 463, 351), (344, 343, 351, 352), (357, 356, 364, 365), (358, 357, 365, 366), (351, 463, 359), (352, 351, 359, 360), (353, 352, 360, 361), (354, 353, 361, 362), (355, 354, 362, 363), (356, 355, 363, 364), (362, 361, 369, 370), (363, 362, 370, 371), (364, 363, 371, 372), (365, 364, 372, 373), (366, 365, 373, 374), (359, 463, 367), (360, 359, 367, 368), (361, 360, 368, 369), (374, 373, 381, 382), (367, 463, 375), (368, 367, 375, 376), (369, 368, 376, 377), (370, 369, 377, 378), (371, 370, 378, 379), (372, 371, 379, 380), (373, 372, 380, 381), (379, 378, 386, 387), (380, 379, 387, 388), (381, 380, 388, 389), (382, 381, 389, 390), (375, 463, 383), (376, 375, 383, 384), (377, 376, 384, 385), (378, 377, 385, 386), (383, 463, 391), (384, 383, 391, 392), (385, 384, 392, 393), (386, 385, 393, 394), (387, 386, 394, 395), (388, 387, 395, 396), (389, 388, 396, 397), (390, 389, 397, 398), (395, 394, 402, 403), (396, 395, 403, 404), (397, 396, 404, 405), (398, 397, 405, 406), (391, 463, 399), (392, 391, 399, 400), (393, 392, 400, 401), (394, 393, 401, 402), (400, 399, 407, 408), (401, 400, 408, 409), (402, 401, 409, 410), (403, 402, 410, 411), (404, 403, 411, 412), (405, 404, 412, 413), (406, 405, 413, 414), (399, 463, 407), (412, 411, 419, 420), (413, 412, 420, 421), (414, 413, 421, 422), (407, 463, 415), (408, 407, 415, 416), (409, 408, 416, 417), (410, 409, 417, 418), (411, 410, 418, 419), (416, 415, 423, 424), (417, 416, 424, 425), (418, 417, 425, 426), (419, 418, 426, 427), (420, 419, 427, 428), (421, 420, 428, 429), (422, 421, 429, 430), (415, 463, 423), (428, 427, 435, 436), (429, 428, 436, 437), (430, 429, 437, 438), (423, 463, 431), (424, 423, 431, 432), (425, 424, 432, 433), (426, 425, 433, 434), (427, 426, 434, 435), (433, 432, 440, 441), (434, 433, 441, 442), (435, 434, 442, 443), (436, 435, 443, 444), (437, 436, 444, 445), (438, 437, 445, 446), (431, 463, 439), (432, 431, 439, 440), (445, 444, 452, 453), (446, 445, 453, 454), (439, 463, 447), (440, 439, 447, 448), (441, 440, 448, 449), (442, 441, 449, 450), (443, 442, 450, 451), (444, 443, 451, 452), (450, 449, 457, 458), (451, 450, 458, 459), (452, 451, 459, 460), (453, 452, 460, 461), (454, 453, 461, 462), (447, 463, 455), (448, 447, 455, 456), (449, 448, 456, 457), (462, 461, 470, 471), (455, 463, 464), (456, 455, 464, 465), (457, 456, 465, 466), (458, 457, 466, 467), (459, 458, 467, 468), (460, 459, 468, 469), (461, 460, 469, 470), (467, 466, 474, 475), (468, 467, 475, 476), (469, 468, 476, 477), (470, 469, 477, 478), (471, 470, 478, 479), (464, 463, 472), (465, 464, 472, 473), (466, 465, 473, 474), (479, 478, 486, 487), (472, 463, 480), (473, 472, 480, 481), (474, 473, 481, 482), (475, 474, 482, 483), (476, 475, 483, 484), (477, 476, 484, 485), (478, 477, 485, 486), (484, 483, 491, 492), (485, 484, 492, 493), (486, 485, 493, 494), (487, 486, 494, 495), (480, 463, 488), (481, 480, 488, 489), (482, 481, 489, 490), (483, 482, 490, 491), (488, 463, 496), (489, 488, 496, 497), (490, 489, 497, 498), (491, 490, 498, 499), (492, 491, 499, 500), (493, 492, 500, 501), (494, 493, 501, 502), (495, 494, 502, 503), (500, 499, 507, 508), (501, 500, 508, 509), (502, 501, 509, 510), (503, 502, 510, 511), (496, 463, 504), (497, 496, 504, 505), (498, 497, 505, 506), (499, 498, 506, 507), (505, 504, 512, 513), (506, 505, 513, 514), (507, 506, 514, 515), (508, 507, 515, 516), (509, 508, 516, 517), (510, 509, 517, 518), (511, 510, 518, 519), (504, 463, 512), (517, 516, 524, 525), (518, 517, 525, 526), (519, 518, 526, 527), (512, 463, 520), (513, 512, 520, 521), (514, 513, 521, 522), (515, 514, 522, 523), (516, 515, 523, 524), (522, 521, 529, 530), (523, 522, 530, 531), (524, 523, 531, 532), (525, 524, 532, 533), (526, 525, 533, 534), (527, 526, 534, 535), (520, 463, 528), (521, 520, 528, 529), (534, 533, 541, 542), (535, 534, 542, 543), (528, 463, 536), (529, 528, 536, 537), (530, 529, 537, 538), (531, 530, 538, 539), (532, 531, 539, 540), (533, 532, 540, 541), (538, 537, 289, 290), (539, 538, 290, 291), (540, 539, 291, 292), (541, 540, 292, 293), (542, 541, 293, 294), (543, 542, 294, 544), (536, 463, 288), (537, 536, 288, 289), (1, 3, 545, 546), (3, 5, 547, 545), (5, 7, 548, 547), (7, 9, 549, 548), (9, 11, 550, 549), (11, 13, 551, 550), (13, 15, 552, 551), (15, 17, 553, 552), (17, 19, 554, 553), (19, 21, 555, 554), (21, 23, 556, 555), (23, 25, 557, 556), (25, 27, 558, 557), (27, 29, 559, 558), (29, 31, 560, 559), (31, 33, 561, 560), (33, 35, 562, 561), (35, 37, 563, 562), (37, 39, 564, 563), (39, 41, 565, 564), (41, 43, 566, 565), (43, 45, 567, 566), (45, 47, 568, 567), (47, 49, 569, 568), (49, 51, 570, 569), (51, 53, 571, 570), (53, 55, 572, 571), (55, 57, 573, 572), (57, 59, 574, 573), (59, 61, 575, 574), (61, 63, 576, 575), (63, 1, 546, 576), (224, 225, 578, 577), (226, 224, 577, 579), (227, 226, 579, 580), (228, 227, 580, 581), (229, 228, 581, 582), (230, 229, 582, 583), (231, 230, 583, 584), (232, 231, 584, 585), (233, 232, 585, 586), (234, 233, 586, 587), (235, 234, 587, 588), (236, 235, 588, 589), (237, 236, 589, 590), (238, 237, 590, 591), (239, 238, 591, 592), (240, 239, 592, 593), (241, 240, 593, 594), (242, 241, 594, 595), (243, 242, 595, 596), (244, 243, 596, 597), (245, 244, 597, 598), (246, 245, 598, 599), (247, 246, 599, 600), (248, 247, 600, 601), (249, 248, 601, 602), (250, 249, 602, 603), (251, 250, 603, 604), (252, 251, 604, 605), (253, 252, 605, 606), (254, 253, 606, 607), (255, 254, 607, 608), (225, 255, 608, 578), (612, 609, 610, 611), (614, 612, 611, 613), (616, 614, 613, 615), (618, 616, 615, 617), (620, 618, 617, 619), (624, 621, 622, 623), (626, 620, 619, 625), (628, 624, 623, 627), (630, 626, 625, 629), (632, 628, 627, 631), (634, 630, 629, 633), (636, 632, 631, 635), (638, 634, 633, 637), (640, 636, 635, 639), (621, 638, 637, 622), (642, 640, 639, 641), (644, 642, 641, 643), (646, 644, 643, 645), (648, 646, 645, 647), (650, 648, 647, 649), (652, 650, 649, 651), (654, 652, 651, 653), (656, 654, 653, 655), (658, 656, 655, 657), (660, 658, 657, 659), (662, 660, 659, 661), (664, 662, 661, 663), (666, 664, 663, 665), (668, 666, 665, 667), (670, 668, 667, 669), (672, 670, 669, 671), (609, 672, 671, 610), (37, 35, 664, 666), (236, 237, 655, 653), (39, 37, 666, 668), (237, 238, 657, 655), (41, 39, 668, 670), (238, 239, 659, 657), (43, 41, 670, 672), (239, 240, 661, 659), (45, 43, 672, 609), (240, 241, 663, 661), (47, 45, 609, 612), (241, 242, 665, 663), (49, 47, 612, 614), (242, 243, 667, 665), (51, 49, 614, 616), (243, 244, 669, 667), (53, 51, 616, 618), (244, 245, 671, 669), (55, 53, 618, 620), (3, 1, 621, 624), (245, 246, 610, 671), (57, 55, 620, 626), (5, 3, 624, 628), (246, 247, 611, 610), (59, 57, 626, 630), (7, 5, 628, 632), (247, 248, 613, 611), (61, 59, 630, 634), (9, 7, 632, 636), (248, 249, 615, 613), (63, 61, 634, 638), (11, 9, 636, 640), (95, 704, 673, 64), (94, 703, 704, 95), (93, 702, 703, 94), (92, 701, 702, 93), (91, 700, 701, 92), (90, 699, 700, 91), (89, 698, 699, 90), (88, 697, 698, 89), (87, 696, 697, 88), (86, 695, 696, 87), (85, 694, 695, 86), (84, 693, 694, 85), (83, 692, 693, 84), (82, 691, 692, 83), (81, 690, 691, 82), (80, 689, 690, 81), (79, 688, 689, 80), (78, 687, 688, 79), (77, 686, 687, 78), (76, 685, 686, 77), (75, 684, 685, 76), (74, 683, 684, 75), (73, 682, 683, 74), (72, 681, 682, 73), (71, 680, 681, 72), (70, 679, 680, 71), (69, 678, 679, 70), (68, 677, 678, 69), (67, 676, 677, 68), (66, 675, 676, 67), (65, 674, 675, 66), (64, 673, 674, 65), (704, 736, 705, 673), (703, 735, 736, 704), (702, 734, 735, 703), (734, 702, 766, 765), (700, 732, 733, 701), (699, 731, 732, 700), (698, 730, 731, 699), (682, 681, 744, 746), (696, 728, 729, 697), (695, 727, 728, 696), (694, 726, 727, 695), (701, 733, 763, 764), (692, 724, 725, 693), (691, 723, 724, 692), (690, 722, 723, 691), (706, 674, 738, 737), (688, 720, 721, 689), (687, 719, 720, 688), (686, 718, 719, 687), (725, 726, 757, 755), (684, 716, 717, 685), (683, 715, 716, 684), (682, 714, 715, 683), (718, 686, 750, 749), (680, 712, 713, 681), (679, 711, 712, 680), (678, 710, 711, 679), (698, 697, 760, 762), (676, 708, 709, 677), (675, 707, 708, 676), (674, 706, 707, 675), (685, 717, 747, 748), (764, 763, 765, 766), (760, 759, 761, 762), (756, 755, 757, 758), (752, 751, 753, 754), (748, 747, 749, 750), (744, 743, 745, 746), (740, 739, 741, 742), (767, 768, 737, 738), (709, 710, 741, 739), (689, 721, 751, 752), (694, 693, 756, 758), (722, 690, 754, 753), (721, 722, 753, 751), (677, 709, 739, 740), (710, 678, 742, 741), (733, 734, 765, 763), (678, 677, 740, 742), (705, 706, 737, 768), (693, 725, 755, 756), (690, 689, 752, 754), (726, 694, 758, 757), (717, 718, 749, 747), (681, 713, 743, 744), (702, 701, 764, 766), (714, 682, 746, 745), (729, 730, 761, 759), (674, 673, 767, 738), (673, 705, 768, 767), (697, 729, 759, 760), (686, 685, 748, 750), (730, 698, 762, 761), (713, 714, 745, 743)])
me_cylinder.polygons.foreach_set('use_smooth', [0, 0, 0, 0, 0, 0, 0, 0, 0, 0, 0, 0, 0, 0, 0, 0, 0, 0, 0, 0, 0, 0, 0, 0, 0, 0, 0, 0, 0, 0, 0, 0, 0, 0, 0, 0, 0, 0, 0, 0, 0, 0, 0, 0, 0, 0, 0, 0, 0, 0, 0, 0, 0, 0, 0, 0, 0, 0, 0, 0, 0, 0, 0, 0, 0, 0, 0, 0, 0, 0, 0, 0, 0, 0, 0, 0, 0, 0, 0, 0, 0, 0, 0, 0, 0, 0, 0, 0, 0, 0, 0, 0, 0, 0, 0, 0, 0, 0, 0, 0, 0, 0, 0, 0, 0, 0, 0, 0, 0, 0, 0, 0, 0, 0, 0, 0, 0, 0, 0, 0, 0, 0, 0, 0, 0, 0, 0, 0, 0, 0, 0, 0, 0, 0, 0, 0, 0, 0, 0, 0, 0, 0, 0, 0, 0, 0, 0, 0, 0, 0, 0, 0, 0, 0, 0, 0, 0, 0, 0, 0, 0, 0, 0, 0, 0, 0, 0, 0, 0, 0, 0, 0, 0, 0, 0, 0, 0, 0, 0, 0, 0, 0, 0, 0, 0, 0, 0, 0, 0, 0, 0, 0, 0, 0, 0, 0, 0, 0, 0, 0, 0, 0, 0, 0, 0, 0, 0, 0, 0, 0, 0, 0, 0, 0, 0, 0, 0, 0, 0, 0, 0, 0, 0, 0, 0, 0, 0, 0, 0, 0, 0, 0, 0, 0, 0, 0, 0, 0, 0, 0, 0, 0, 0, 0, 0, 0, 0, 0, 0, 0, 0, 0, 0, 0, 0, 0, 0, 0, 1, 1, 1, 1, 1, 1, 1, 1, 1, 1, 1, 1, 1, 1, 1, 1, 1, 1, 1, 1, 1, 1, 1, 1, 1, 1, 1, 1, 1, 1, 1, 1, 1, 1, 1, 1, 1, 1, 1, 1, 1, 1, 1, 1, 1, 1, 1, 1, 1, 1, 1, 1, 1, 1, 1, 1, 1, 1, 1, 1, 1, 1, 1, 1, 1, 1, 1, 1, 1, 1, 1, 1, 1, 1, 1, 1, 1, 1, 1, 1, 1, 1, 1, 1, 1, 1, 1, 1, 1, 1, 1, 1, 1, 1, 1, 1, 1, 1, 1, 1, 1, 1, 1, 1, 1, 1, 1, 1, 1, 1, 1, 1, 1, 1, 1, 1, 1, 1, 1, 1, 1, 1, 1, 1, 1, 1, 1, 1, 1, 1, 1, 1, 1, 1, 1, 1, 1, 1, 1, 1, 1, 1, 1, 1, 1, 1, 1, 1, 1, 1, 1, 1, 1, 1, 1, 1, 1, 1, 1, 1, 1, 1, 1, 1, 1, 1, 1, 1, 1, 1, 1, 1, 1, 1, 1, 1, 1, 1, 1, 1, 1, 1, 1, 1, 1, 1, 1, 1, 1, 1, 1, 1, 1, 1, 1, 1, 1, 1, 1, 1, 1, 1, 1, 1, 1, 1, 1, 1, 1, 1, 1, 1, 1, 1, 1, 1, 1, 1, 1, 1, 1, 1, 1, 1, 1, 1, 1, 1, 1, 1, 1, 1, 1, 1, 1, 1, 1, 1, 1, 1, 1, 1, 1, 1, 1, 1, 1, 1, 1, 1, 1, 1, 1, 1, 1, 1, 0, 0, 0, 0, 0, 0, 0, 0, 0, 0, 0, 0, 0, 0, 0, 0, 0, 0, 0, 0, 0, 0, 0, 0, 0, 0, 0, 0, 0, 0, 0, 0, 0, 0, 0, 0, 0, 0, 0, 0, 0, 0, 0, 0, 0, 0, 0, 0, 0, 0, 0, 0, 0, 0, 0, 0, 0, 0, 0, 0, 0, 0, 0, 0, 0, 0, 0, 0, 0, 0, 0, 0, 0, 0, 0, 0, 0, 0, 0, 0, 0, 0, 0, 0, 0, 0, 0, 0, 0, 0, 0, 0, 0, 0, 0, 0, 0, 0, 0, 0, 0, 0, 0, 0, 0, 0, 0, 0, 0, 0, 0, 0, 0, 0, 0, 0, 0, 0, 0, 0, 0, 0, 0, 0, 0, 0, 0, 0, 0, 0, 0, 0, 0, 0, 0, 0, 0, 0, 0, 0, 0, 0, 0, 0, 0, 0, 0, 0, 0, 0, 0, 0, 0, 0, 0, 0, 0, 0, 0, 0, 0, 0, 0, 0, 0, 0, 0, 0, 0, 0, 0, 0, 0, 0, 0, 0, 0, 0, 0, 0, 0, 0, 0, 0, 0, 0, 0, 0, 0, 0, 0, 0, 0, 0, 0, 0, 0, 0, 0, 0, 0, 0, 0, 0, 0, 0, 0, 0, 0, 0, 0, 0, 0, 0, 0, 0, 0, 0, 0, 0, 0, 0, 0, 0])
me_cylinder.polygons.foreach_set('material_index', [1, 1, 1, 1, 1, 1, 1, 1, 1, 1, 1, 1, 1, 1, 1, 1, 1, 1, 1, 1, 1, 1, 1, 1, 1, 1, 1, 1, 1, 1, 1, 1, 1, 1, 1, 1, 1, 1, 1, 1, 1, 1, 1, 1, 1, 1, 1, 1, 1, 1, 1, 1, 1, 1, 1, 1, 1, 1, 1, 1, 1, 1, 1, 1, 1, 1, 1, 1, 1, 1, 1, 1, 1, 1, 1, 1, 1, 1, 1, 1, 1, 1, 1, 1, 1, 1, 1, 1, 1, 1, 1, 1, 1, 1, 1, 1, 1, 1, 1, 1, 1, 1, 1, 1, 1, 1, 1, 1, 1, 1, 1, 1, 1, 1, 1, 1, 1, 1, 1, 1, 1, 1, 1, 1, 1, 1, 1, 1, 1, 1, 1, 1, 1, 1, 1, 1, 1, 1, 1, 1, 1, 1, 1, 1, 1, 1, 1, 1, 1, 1, 1, 1, 1, 1, 1, 1, 1, 1, 1, 1, 1, 1, 1, 1, 1, 1, 1, 1, 1, 1, 1, 1, 1, 1, 1, 1, 1, 1, 1, 1, 1, 1, 1, 1, 1, 1, 1, 1, 1, 1, 1, 1, 1, 1, 1, 1, 1, 1, 1, 1, 1, 1, 1, 1, 1, 1, 1, 1, 1, 1, 1, 1, 1, 1, 1, 1, 1, 1, 1, 1, 1, 1, 1, 1, 1, 1, 1, 1, 1, 1, 1, 1, 1, 1, 1, 1, 1, 1, 1, 1, 1, 1, 1, 1, 1, 1, 1, 1, 1, 1, 1, 1, 1, 1, 1, 1, 1, 1, 0, 0, 0, 0, 0, 0, 0, 0, 0, 0, 0, 0, 0, 0, 0, 0, 0, 0, 0, 0, 0, 0, 0, 0, 0, 0, 0, 0, 0, 0, 0, 0, 0, 0, 0, 0, 0, 0, 0, 0, 0, 0, 0, 0, 0, 0, 0, 0, 0, 0, 0, 0, 0, 0, 0, 0, 0, 0, 0, 0, 0, 0, 0, 0, 0, 0, 0, 0, 0, 0, 0, 0, 0, 0, 0, 0, 0, 0, 0, 0, 0, 0, 0, 0, 0, 0, 0, 0, 0, 0, 0, 0, 0, 0, 0, 0, 0, 0, 0, 0, 0, 0, 0, 0, 0, 0, 0, 0, 0, 0, 0, 0, 0, 0, 0, 0, 0, 0, 0, 0, 0, 0, 0, 0, 0, 0, 0, 0, 0, 0, 0, 0, 0, 0, 0, 0, 0, 0, 0, 0, 0, 0, 0, 0, 0, 0, 0, 0, 0, 0, 0, 0, 0, 0, 0, 0, 0, 0, 0, 0, 0, 0, 0, 0, 0, 0, 0, 0, 0, 0, 0, 0, 0, 0, 0, 0, 0, 0, 0, 0, 0, 0, 0, 0, 0, 0, 0, 0, 0, 0, 0, 0, 0, 0, 0, 0, 0, 0, 0, 0, 0, 0, 0, 0, 0, 0, 0, 0, 0, 0, 0, 0, 0, 0, 0, 0, 0, 0, 0, 0, 0, 0, 0, 0, 0, 0, 0, 0, 0, 0, 0, 0, 0, 0, 0, 0, 0, 0, 0, 0, 0, 0, 0, 0, 0, 0, 0, 0, 0, 0, 0, 0, 0, 0, 0, 0, 1, 1, 1, 1, 1, 1, 1, 1, 1, 1, 1, 1, 1, 1, 1, 1, 1, 1, 1, 1, 1, 1, 1, 1, 1, 1, 1, 1, 1, 1, 1, 1, 1, 1, 1, 1, 1, 1, 1, 1, 1, 1, 1, 1, 1, 1, 1, 1, 1, 1, 1, 1, 1, 1, 1, 1, 1, 1, 1, 1, 1, 1, 1, 1, 1, 1, 1, 1, 1, 1, 1, 1, 1, 1, 1, 1, 1, 1, 1, 1, 1, 1, 1, 1, 1, 1, 1, 1, 1, 1, 1, 1, 1, 1, 1, 1, 1, 1, 1, 1, 1, 1, 1, 1, 1, 1, 1, 1, 1, 1, 1, 1, 1, 1, 1, 1, 1, 1, 1, 1, 1, 1, 1, 1, 1, 1, 1, 1, 1, 1, 1, 1, 1, 1, 1, 1, 1, 1, 1, 1, 1, 1, 1, 1, 1, 1, 1, 1, 1, 1, 1, 1, 1, 1, 1, 1, 1, 1, 1, 1, 1, 1, 1, 1, 1, 1, 1, 1, 1, 1, 1, 1, 1, 1, 1, 1, 1, 1, 1, 1, 1, 1, 1, 1, 1, 1, 1, 1, 1, 1, 1, 1, 2, 2, 2, 2, 2, 2, 2, 2, 1, 1, 1, 1, 1, 1, 1, 1, 1, 1, 1, 1, 1, 1, 1, 1, 1, 1, 1, 1, 1, 1, 1, 1])
_uv = me_cylinder.uv_layers.new(name='UVMap')
_uv.uv.foreach_set('vector', [1.0, 0.6958, 1.0, 1.0, 0.9688, 1.0, 0.9687, 0.6958, 0.9687, 0.6958, 0.9688, 1.0, 0.9375, 1.0, 0.9375, 0.6958, 0.9375, 0.6958, 0.9375, 1.0, 0.9062, 1.0, 0.9062, 0.6958, 0.9062, 0.6958, 0.9062, 1.0, 0.875, 1.0, 0.875, 0.6958, 0.875, 0.6958, 0.875, 1.0, 0.8438, 1.0, 0.8438, 0.6958, 0.8438, 0.6958, 0.8438, 1.0, 0.8125, 1.0, 0.8125, 0.6958, 0.8125, 0.6958, 0.8125, 1.0, 0.7812, 1.0, 0.7813, 0.6958, 0.7813, 0.6958, 0.7812, 1.0, 0.75, 1.0, 0.75, 0.6958, 0.75, 0.6958, 0.75, 1.0, 0.7188, 1.0, 0.7188, 0.6958, 0.7188, 0.6958, 0.7188, 1.0, 0.6875, 1.0, 0.6875, 0.6958, 0.6875, 0.6958, 0.6875, 1.0, 0.6562, 1.0, 0.6562, 0.6958, 0.6562, 0.6958, 0.6562, 1.0, 0.625, 1.0, 0.625, 0.6958, 0.625, 0.6958, 0.625, 1.0, 0.5938, 1.0, 0.5938, 0.6958, 0.5938, 0.6958, 0.5938, 1.0, 0.5625, 1.0, 0.5625, 0.6958, 0.5625, 0.6958, 0.5625, 1.0, 0.5312, 1.0, 0.5312, 0.6958, 0.5312, 0.6958, 0.5312, 1.0, 0.5, 1.0, 0.5, 0.6958, 0.5, 0.6958, 0.5, 1.0, 0.4688, 1.0, 0.4688, 0.6958, 0.4688, 0.6958, 0.4688, 1.0, 0.4375, 1.0, 0.4375, 0.6958, 0.4375, 0.6958, 0.4375, 1.0, 0.4062, 1.0, 0.4062, 0.6958, 0.4062, 0.6958, 0.4062, 1.0, 0.375, 1.0, 0.375, 0.6958, 0.375, 0.6958, 0.375, 1.0, 0.3438, 1.0, 0.3438, 0.6958, 0.3438, 0.6958, 0.3438, 1.0, 0.3125, 1.0, 0.3125, 0.6958, 0.3125, 0.6958, 0.3125, 1.0, 0.2812, 1.0, 0.2812, 0.6958, 0.2812, 0.6958, 0.2812, 1.0, 0.25, 1.0, 0.25, 0.6958, 0.25, 0.6958, 0.25, 1.0, 0.2188, 1.0, 0.2188, 0.6958, 0.2188, 0.6958, 0.2188, 1.0, 0.1875, 1.0, 0.1875, 0.6958, 0.1875, 0.6958, 0.1875, 1.0, 0.1562, 1.0, 0.1562, 0.6958, 0.1562, 0.6958, 0.1562, 1.0, 0.125, 1.0, 0.125, 0.6958, 0.125, 0.6958, 0.125, 1.0, 0.09375, 1.0, 0.09375, 0.6958, 0.09375, 0.6958, 0.09375, 1.0, 0.0625, 1.0, 0.0625, 0.6958, 0.3378, 0.03811, 0.2947, 0.02505, 0.2947, 0.02505, 0.3378, 0.03811, 0.0625, 0.6958, 0.0625, 1.0, 0.03125, 1.0, 0.03125, 0.6958, 0.03125, 0.6958, 0.03125, 1.0, 0.0, 1.0, 0.0, 0.6958, 0.03125, 0.5, 0.03125, 0.5379, 0.0, 0.5379, 0.0, 0.5, 0.0625, 0.5, 0.0625, 0.5379, 0.03125, 0.5379, 0.03125, 0.5, 0.09375, 0.5, 0.09375, 0.5379, 0.0625, 0.5379, 0.0625, 0.5, 0.125, 0.5, 0.125, 0.5379, 0.09375, 0.5379, 0.09375, 0.5, 0.1562, 0.5, 0.1562, 0.5379, 0.125, 0.5379, 0.125, 0.5, 0.1875, 0.5, 0.1875, 0.5379, 0.1562, 0.5379, 0.1562, 0.5, 0.2188, 0.5, 0.2187, 0.5379, 0.1875, 0.5379, 0.1875, 0.5, 0.25, 0.5, 0.25, 0.5379, 0.2187, 0.5379, 0.2188, 0.5, 0.2812, 0.5, 0.2812, 0.5379, 0.25, 0.5379, 0.25, 0.5, 0.3125, 0.5, 0.3125, 0.5379, 0.2812, 0.5379, 0.2812, 0.5, 0.3438, 0.5, 0.3438, 0.5379, 0.3125, 0.5379, 0.3125, 0.5, 0.375, 0.5, 0.375, 0.5379, 0.3438, 0.5379, 0.3438, 0.5, 0.4062, 0.5, 0.4062, 0.5379, 0.375, 0.5379, 0.375, 0.5, 0.4375, 0.5, 0.4375, 0.5379, 0.4062, 0.5379, 0.4062, 0.5, 0.4688, 0.5, 0.4688, 0.5379, 0.4375, 0.5379, 0.4375, 0.5, 0.5, 0.5, 0.5, 0.5379, 0.4688, 0.5379, 0.4688, 0.5, 0.5312, 0.5, 0.5312, 0.5379, 0.5, 0.5379, 0.5, 0.5, 0.5625, 0.5, 0.5625, 0.5379, 0.5312, 0.5379, 0.5312, 0.5, 0.5938, 0.5, 0.5938, 0.5379, 0.5625, 0.5379, 0.5625, 0.5, 0.625, 0.5, 0.625, 0.5379, 0.5938, 0.5379, 0.5938, 0.5, 0.6562, 0.5, 0.6562, 0.5379, 0.625, 0.5379, 0.625, 0.5, 0.6875, 0.5, 0.6875, 0.5379, 0.6562, 0.5379, 0.6562, 0.5, 0.7188, 0.5, 0.7188, 0.5379, 0.6875, 0.5379, 0.6875, 0.5, 0.75, 0.5, 0.75, 0.5379, 0.7188, 0.5379, 0.7188, 0.5, 0.7812, 0.5, 0.7813, 0.5379, 0.75, 0.5379, 0.75, 0.5, 0.8125, 0.5, 0.8125, 0.5379, 0.7813, 0.5379, 0.7812, 0.5, 0.8438, 0.5, 0.8438, 0.5379, 0.8125, 0.5379, 0.8125, 0.5, 0.875, 0.5, 0.875, 0.5379, 0.8438, 0.5379, 0.8438, 0.5, 0.9062, 0.5, 0.9062, 0.5379, 0.875, 0.5379, 0.875, 0.5, 0.9375, 0.5, 0.9375, 0.5379, 0.9062, 0.5379, 0.9062, 0.5, 0.9688, 0.5, 0.9688, 0.5379, 0.9375, 0.5379, 0.9375, 0.5, 1.0, 0.5, 1.0, 0.5379, 0.9688, 0.5379, 0.9688, 0.5, 0.25, 0.4794, 0.2947, 0.4749, 0.2968, 0.4854, 0.25, 0.49, 0.2947, 0.4749, 0.3378, 0.4619, 0.3418, 0.4717, 0.2968, 0.4854, 0.3378, 0.4619, 0.3774, 0.4407, 0.3833, 0.4496, 0.3418, 0.4717, 0.3774, 0.4407, 0.4122, 0.4122, 0.4197, 0.4197, 0.3833, 0.4496, 0.4122, 0.4122, 0.4407, 0.3774, 0.4496, 0.3833, 0.4197, 0.4197, 0.4407, 0.3774, 0.4619, 0.3378, 0.4717, 0.3418, 0.4496, 0.3833, 0.4619, 0.3378, 0.4749, 0.2947, 0.4854, 0.2968, 0.4717, 0.3418, 0.4749, 0.2947, 0.4794, 0.25, 0.49, 0.25, 0.4854, 0.2968, 0.4794, 0.25, 0.4749, 0.2053, 0.4854, 0.2032, 0.49, 0.25, 0.4749, 0.2053, 0.4619, 0.1622, 0.4717, 0.1582, 0.4854, 0.2032, 0.4619, 0.1622, 0.4407, 0.1226, 0.4496, 0.1167, 0.4717, 0.1582, 0.4407, 0.1226, 0.4122, 0.08782, 0.4197, 0.08029, 0.4496, 0.1167, 0.4122, 0.08782, 0.3774, 0.0593, 0.3833, 0.05045, 0.4197, 0.08029, 0.3774, 0.0593, 0.3378, 0.03811, 0.3418, 0.02827, 0.3833, 0.05045, 0.3378, 0.03811, 0.2947, 0.02505, 0.2968, 0.01461, 0.3418, 0.02827, 0.2947, 0.02505, 0.25, 0.02065, 0.25, 0.01, 0.2968, 0.01461, 0.25, 0.02065, 0.2053, 0.02505, 0.2032, 0.01461, 0.25, 0.01, 0.2053, 0.02505, 0.1622, 0.03811, 0.1582, 0.02827, 0.2032, 0.01461, 0.1622, 0.03811, 0.1226, 0.0593, 0.1167, 0.05045, 0.1582, 0.02827, 0.1226, 0.0593, 0.08782, 0.08782, 0.08029, 0.08029, 0.1167, 0.05045, 0.08782, 0.08782, 0.0593, 0.1226, 0.05045, 0.1167, 0.08029, 0.08029, 0.0593, 0.1226, 0.03811, 0.1622, 0.02827, 0.1582, 0.05045, 0.1167, 0.03811, 0.1622, 0.02505, 0.2053, 0.01461, 0.2032, 0.02827, 0.1582, 0.02505, 0.2053, 0.02065, 0.25, 0.01, 0.25, 0.01461, 0.2032, 0.02065, 0.25, 0.02505, 0.2947, 0.01461, 0.2968, 0.01, 0.25, 0.02505, 0.2947, 0.03811, 0.3378, 0.02827, 0.3418, 0.01461, 0.2968, 0.03811, 0.3378, 0.0593, 0.3774, 0.05045, 0.3833, 0.02827, 0.3418, 0.0593, 0.3774, 0.08782, 0.4122, 0.08029, 0.4197, 0.05045, 0.3833, 0.08782, 0.4122, 0.1226, 0.4407, 0.1167, 0.4496, 0.08029, 0.4197, 0.1226, 0.4407, 0.1622, 0.4619, 0.1582, 0.4717, 0.1167, 0.4496, 0.1622, 0.4619, 0.2053, 0.4749, 0.2032, 0.4854, 0.1582, 0.4717, 0.2053, 0.4749, 0.25, 0.4794, 0.25, 0.49, 0.2032, 0.4854, 1.0, 0.5379, 0.9688, 0.5379, 0.9688, 1.0, 1.0, 1.0, 0.9688, 0.5379, 0.9375, 0.5379, 0.9375, 1.0, 0.9688, 1.0, 0.9375, 0.5379, 0.9062, 0.5379, 0.9062, 1.0, 0.9375, 1.0, 0.9062, 0.5379, 0.875, 0.5379, 0.875, 1.0, 0.9062, 1.0, 0.875, 0.5379, 0.8438, 0.5379, 0.8438, 1.0, 0.875, 1.0, 0.8438, 0.5379, 0.8125, 0.5379, 0.8125, 1.0, 0.8438, 1.0, 0.8125, 0.5379, 0.7813, 0.5379, 0.7812, 1.0, 0.8125, 1.0, 0.7813, 0.5379, 0.75, 0.5379, 0.75, 1.0, 0.7812, 1.0, 0.75, 0.5379, 0.7188, 0.5379, 0.7188, 1.0, 0.75, 1.0, 0.7188, 0.5379, 0.6875, 0.5379, 0.6875, 1.0, 0.7188, 1.0, 0.6875, 0.5379, 0.6562, 0.5379, 0.6562, 1.0, 0.6875, 1.0, 0.6562, 0.5379, 0.625, 0.5379, 0.625, 1.0, 0.6562, 1.0, 0.625, 0.5379, 0.5938, 0.5379, 0.5938, 1.0, 0.625, 1.0, 0.5938, 0.5379, 0.5625, 0.5379, 0.5625, 1.0, 0.5938, 1.0, 0.5625, 0.5379, 0.5312, 0.5379, 0.5312, 1.0, 0.5625, 1.0, 0.5312, 0.5379, 0.5, 0.5379, 0.5, 1.0, 0.5312, 1.0, 0.5, 0.5379, 0.4688, 0.5379, 0.4688, 1.0, 0.5, 1.0, 0.4688, 0.5379, 0.4375, 0.5379, 0.4375, 1.0, 0.4688, 1.0, 0.4375, 0.5379, 0.4062, 0.5379, 0.4062, 1.0, 0.4375, 1.0, 0.4062, 0.5379, 0.375, 0.5379, 0.375, 1.0, 0.4062, 1.0, 0.375, 0.5379, 0.3438, 0.5379, 0.3438, 1.0, 0.375, 1.0, 0.3438, 0.5379, 0.3125, 0.5379, 0.3125, 1.0, 0.3438, 1.0, 0.3125, 0.5379, 0.2812, 0.5379, 0.2812, 1.0, 0.3125, 1.0, 0.2812, 0.5379, 0.25, 0.5379, 0.25, 1.0, 0.2812, 1.0, 0.25, 0.5379, 0.2187, 0.5379, 0.2188, 1.0, 0.25, 1.0, 0.2187, 0.5379, 0.1875, 0.5379, 0.1875, 1.0, 0.2188, 1.0, 0.1875, 0.5379, 0.1562, 0.5379, 0.1562, 1.0, 0.1875, 1.0, 0.1562, 0.5379, 0.125, 0.5379, 0.125, 1.0, 0.1562, 1.0, 0.125, 0.5379, 0.09375, 0.5379, 0.09375, 1.0, 0.125, 1.0, 0.09375, 0.5379, 0.0625, 0.5379, 0.0625, 1.0, 0.09375, 1.0, 0.4407, 0.1226, 0.4122, 0.08782, 0.4122, 0.08782, 0.4407, 0.1226, 0.0625, 0.5379, 0.03125, 0.5379, 0.03125, 1.0, 0.0625, 1.0, 0.03125, 0.5379, 0.0, 0.5379, 0.0, 1.0, 0.03125, 1.0, 0.03125, 0.5, 0.0, 0.5, 0.0, 0.5379, 0.03125, 0.5379, 0.0625, 0.5, 0.03125, 0.5, 0.03125, 0.5379, 0.0625, 0.5379, 0.09375, 0.5, 0.0625, 0.5, 0.0625, 0.5379, 0.09375, 0.5379, 0.125, 0.5, 0.09375, 0.5, 0.09375, 0.5379, 0.125, 0.5379, 0.1562, 0.5, 0.125, 0.5, 0.125, 0.5379, 0.1562, 0.5379, 0.1875, 0.5, 0.1562, 0.5, 0.1562, 0.5379, 0.1875, 0.5379, 0.2188, 0.5, 0.1875, 0.5, 0.1875, 0.5379, 0.2187, 0.5379, 0.25, 0.5, 0.2188, 0.5, 0.2187, 0.5379, 0.25, 0.5379, 0.2812, 0.5, 0.25, 0.5, 0.25, 0.5379, 0.2812, 0.5379, 0.3125, 0.5, 0.2812, 0.5, 0.2812, 0.5379, 0.3125, 0.5379, 0.3438, 0.5, 0.3125, 0.5, 0.3125, 0.5379, 0.3438, 0.5379, 0.375, 0.5, 0.3438, 0.5, 0.3438, 0.5379, 0.375, 0.5379, 0.4062, 0.5, 0.375, 0.5, 0.375, 0.5379, 0.4062, 0.5379, 0.4375, 0.5, 0.4062, 0.5, 0.4062, 0.5379, 0.4375, 0.5379, 0.4688, 0.5, 0.4375, 0.5, 0.4375, 0.5379, 0.4688, 0.5379, 0.5, 0.5, 0.4688, 0.5, 0.4688, 0.5379, 0.5, 0.5379, 0.5312, 0.5, 0.5, 0.5, 0.5, 0.5379, 0.5312, 0.5379, 0.5625, 0.5, 0.5312, 0.5, 0.5312, 0.5379, 0.5625, 0.5379, 0.5938, 0.5, 0.5625, 0.5, 0.5625, 0.5379, 0.5938, 0.5379, 0.625, 0.5, 0.5938, 0.5, 0.5938, 0.5379, 0.625, 0.5379, 0.6562, 0.5, 0.625, 0.5, 0.625, 0.5379, 0.6562, 0.5379, 0.6875, 0.5, 0.6562, 0.5, 0.6562, 0.5379, 0.6875, 0.5379, 0.7188, 0.5, 0.6875, 0.5, 0.6875, 0.5379, 0.7188, 0.5379, 0.75, 0.5, 0.7188, 0.5, 0.7188, 0.5379, 0.75, 0.5379, 0.7812, 0.5, 0.75, 0.5, 0.75, 0.5379, 0.7813, 0.5379, 0.8125, 0.5, 0.7812, 0.5, 0.7813, 0.5379, 0.8125, 0.5379, 0.8438, 0.5, 0.8125, 0.5, 0.8125, 0.5379, 0.8438, 0.5379, 0.875, 0.5, 0.8438, 0.5, 0.8438, 0.5379, 0.875, 0.5379, 0.9062, 0.5, 0.875, 0.5, 0.875, 0.5379, 0.9062, 0.5379, 0.9375, 0.5, 0.9062, 0.5, 0.9062, 0.5379, 0.9375, 0.5379, 0.9688, 0.5, 0.9375, 0.5, 0.9375, 0.5379, 0.9688, 0.5379, 1.0, 0.5, 0.9688, 0.5, 0.9688, 0.5379, 1.0, 0.5379, 0.25, 0.4794, 0.25, 0.49, 0.2968, 0.4854, 0.2947, 0.4749, 0.2947, 0.4749, 0.2968, 0.4854, 0.3418, 0.4717, 0.3378, 0.4619, 0.3378, 0.4619, 0.3418, 0.4717, 0.3833, 0.4496, 0.3774, 0.4407, 0.3774, 0.4407, 0.3833, 0.4496, 0.4197, 0.4197, 0.4122, 0.4122, 0.4122, 0.4122, 0.4197, 0.4197, 0.4496, 0.3833, 0.4407, 0.3774, 0.4407, 0.3774, 0.4496, 0.3833, 0.4717, 0.3418, 0.4619, 0.3378, 0.4619, 0.3378, 0.4717, 0.3418, 0.4854, 0.2968, 0.4749, 0.2947, 0.4749, 0.2947, 0.4854, 0.2968, 0.49, 0.25, 0.4794, 0.25, 0.4794, 0.25, 0.49, 0.25, 0.4854, 0.2032, 0.4749, 0.2053, 0.4749, 0.2053, 0.4854, 0.2032, 0.4717, 0.1582, 0.4619, 0.1622, 0.4619, 0.1622, 0.4717, 0.1582, 0.4496, 0.1167, 0.4407, 0.1226, 0.4407, 0.1226, 0.4496, 0.1167, 0.4197, 0.08029, 0.4122, 0.08782, 0.4122, 0.08782, 0.4197, 0.08029, 0.3833, 0.05045, 0.3774, 0.0593, 0.3774, 0.0593, 0.3833, 0.05045, 0.3418, 0.02827, 0.3378, 0.03811, 0.3378, 0.03811, 0.3418, 0.02827, 0.2968, 0.01461, 0.2947, 0.02505, 0.2947, 0.02505, 0.2968, 0.01461, 0.25, 0.01, 0.25, 0.02065, 0.25, 0.02065, 0.25, 0.01, 0.2032, 0.01461, 0.2053, 0.02505, 0.2053, 0.02505, 0.2032, 0.01461, 0.1582, 0.02827, 0.1622, 0.03811, 0.1622, 0.03811, 0.1582, 0.02827, 0.1167, 0.05045, 0.1226, 0.0593, 0.1226, 0.0593, 0.1167, 0.05045, 0.08029, 0.08029, 0.08782, 0.08782, 0.08782, 0.08782, 0.08029, 0.08029, 0.05045, 0.1167, 0.0593, 0.1226, 0.0593, 0.1226, 0.05045, 0.1167, 0.02827, 0.1582, 0.03811, 0.1622, 0.03811, 0.1622, 0.02827, 0.1582, 0.01461, 0.2032, 0.02505, 0.2053, 0.02505, 0.2053, 0.01461, 0.2032, 0.01, 0.25, 0.02065, 0.25, 0.02065, 0.25, 0.01, 0.25, 0.01461, 0.2968, 0.02505, 0.2947, 0.02505, 0.2947, 0.01461, 0.2968, 0.02827, 0.3418, 0.03811, 0.3378, 0.03811, 0.3378, 0.02827, 0.3418, 0.05045, 0.3833, 0.0593, 0.3774, 0.0593, 0.3774, 0.05045, 0.3833, 0.08029, 0.4197, 0.08782, 0.4122, 0.08782, 0.4122, 0.08029, 0.4197, 0.1167, 0.4496, 0.1226, 0.4407, 0.1226, 0.4407, 0.1167, 0.4496, 0.1582, 0.4717, 0.1622, 0.4619, 0.1622, 0.4619, 0.1582, 0.4717, 0.2032, 0.4854, 0.2053, 0.4749, 0.2053, 0.4749, 0.2032, 0.4854, 0.25, 0.49, 0.25, 0.4794, 0.2947, 0.4749, 0.25, 0.4794, 0.2053, 0.4749, 0.1622, 0.4619, 0.1226, 0.4407, 0.08782, 0.4122, 0.0593, 0.3774, 0.03811, 0.3378, 0.02505, 0.2947, 0.02065, 0.25, 0.02505, 0.2053, 0.03811, 0.1622, 0.0593, 0.1226, 0.08782, 0.08782, 0.1226, 0.0593, 0.1622, 0.03811, 0.2053, 0.02505, 0.25, 0.02065, 0.2947, 0.02505, 0.3378, 0.03811, 0.3774, 0.0593, 0.4122, 0.08782, 0.4407, 0.1226, 0.4619, 0.1622, 0.4749, 0.2053, 0.4794, 0.25, 0.4749, 0.2947, 0.4619, 0.3378, 0.4407, 0.3774, 0.4122, 0.4122, 0.3774, 0.4407, 0.3378, 0.4619, 0.2947, 0.4749, 0.3378, 0.4619, 0.3774, 0.4407, 0.4122, 0.4122, 0.4407, 0.3774, 0.4619, 0.3378, 0.4749, 0.2947, 0.4794, 0.25, 0.4749, 0.2053, 0.4619, 0.1622, 0.4407, 0.1226, 0.4122, 0.08782, 0.3774, 0.0593, 0.3378, 0.03811, 0.2947, 0.02505, 0.25, 0.02065, 0.2053, 0.02505, 0.1622, 0.03811, 0.1226, 0.0593, 0.08782, 0.08782, 0.0593, 0.1226, 0.03811, 0.1622, 0.02505, 0.2053, 0.02065, 0.25, 0.02505, 0.2947, 0.03811, 0.3378, 0.0593, 0.3774, 0.08782, 0.4122, 0.1226, 0.4407, 0.1622, 0.4619, 0.2053, 0.4749, 0.25, 0.4794, 0.2053, 0.02505, 0.25, 0.02065, 0.25, 0.02065, 0.2053, 0.02505, 0.2947, 0.02505, 0.25, 0.02065, 0.25, 0.02065, 0.2947, 0.02505, 0.4619, 0.1622, 0.4407, 0.1226, 0.4407, 0.1226, 0.4619, 0.1622, 0.25, 0.02065, 0.2053, 0.02505, 0.2053, 0.02505, 0.25, 0.02065, 0.25, 0.02065, 0.2947, 0.02505, 0.2947, 0.02505, 0.25, 0.02065, 0.2053, 0.02505, 0.1622, 0.03811, 0.1622, 0.03811, 0.2053, 0.02505, 0.4749, 0.2053, 0.4619, 0.1622, 0.4619, 0.1622, 0.4749, 0.2053, 0.2947, 0.02505, 0.3378, 0.03811, 0.3378, 0.03811, 0.2947, 0.02505, 0.1622, 0.03811, 0.1226, 0.0593, 0.1226, 0.0593, 0.1622, 0.03811, 0.4794, 0.25, 0.4749, 0.2053, 0.4749, 0.2053, 0.4794, 0.25, 0.3378, 0.03811, 0.3774, 0.0593, 0.3774, 0.0593, 0.3378, 0.03811, 0.1226, 0.0593, 0.08782, 0.08782, 0.08782, 0.08782, 0.1226, 0.0593, 0.4749, 0.2947, 0.4794, 0.25, 0.4794, 0.25, 0.4749, 0.2947, 0.3774, 0.0593, 0.4122, 0.08782, 0.4122, 0.08782, 0.3774, 0.0593, 0.08782, 0.08782, 0.0593, 0.1226, 0.0593, 0.1226, 0.08782, 0.08782, 0.4619, 0.3378, 0.4749, 0.2947, 0.4749, 0.2947, 0.4619, 0.3378, 0.4122, 0.08782, 0.4407, 0.1226, 0.4407, 0.1226, 0.4122, 0.08782, 0.0593, 0.1226, 0.03811, 0.1622, 0.03811, 0.1622, 0.0593, 0.1226, 0.4407, 0.3774, 0.4619, 0.3378, 0.4619, 0.3378, 0.4407, 0.3774, 0.2053, 0.4749, 0.25, 0.4794, 0.25, 0.4794, 0.2053, 0.4749, 0.03811, 0.1622, 0.02505, 0.2053, 0.02505, 0.2053, 0.03811, 0.1622, 0.4407, 0.1226, 0.4619, 0.1622, 0.4619, 0.1622, 0.4407, 0.1226, 0.4122, 0.4122, 0.4407, 0.3774, 0.4407, 0.3774, 0.4122, 0.4122, 0.02505, 0.2053, 0.02065, 0.25, 0.02065, 0.25, 0.02505, 0.2053, 0.1622, 0.4619, 0.2053, 0.4749, 0.2053, 0.4749, 0.1622, 0.4619, 0.02065, 0.25, 0.02505, 0.2947, 0.02505, 0.2947, 0.02065, 0.25, 0.4619, 0.1622, 0.4749, 0.2053, 0.4749, 0.2053, 0.4619, 0.1622, 0.02505, 0.2947, 0.03811, 0.3378, 0.03811, 0.3378, 0.02505, 0.2947, 0.3774, 0.4407, 0.4122, 0.4122, 0.4122, 0.4122, 0.3774, 0.4407, 0.03811, 0.3378, 0.0593, 0.3774, 0.0593, 0.3774, 0.03811, 0.3378, 0.25, 0.4794, 0.2947, 0.4749, 0.2947, 0.4749, 0.25, 0.4794, 0.1226, 0.4407, 0.1622, 0.4619, 0.1622, 0.4619, 0.1226, 0.4407, 0.0593, 0.3774, 0.08782, 0.4122, 0.08782, 0.4122, 0.0593, 0.3774, 0.2947, 0.4749, 0.3378, 0.4619, 0.3378, 0.4619, 0.2947, 0.4749, 0.4749, 0.2053, 0.4794, 0.25, 0.4794, 0.25, 0.4749, 0.2053, 0.08782, 0.4122, 0.1226, 0.4407, 0.1226, 0.4407, 0.08782, 0.4122, 0.3378, 0.4619, 0.3774, 0.4407, 0.3774, 0.4407, 0.3378, 0.4619, 0.3378, 0.4619, 0.3774, 0.4407, 0.3774, 0.4407, 0.3378, 0.4619, 0.1226, 0.4407, 0.1622, 0.4619, 0.1622, 0.4619, 0.1226, 0.4407, 0.3774, 0.4407, 0.4122, 0.4122, 0.4122, 0.4122, 0.3774, 0.4407, 0.08782, 0.4122, 0.1226, 0.4407, 0.1226, 0.4407, 0.08782, 0.4122, 0.1622, 0.4619, 0.2053, 0.4749, 0.2053, 0.4749, 0.1622, 0.4619, 0.4122, 0.4122, 0.4407, 0.3774, 0.4407, 0.3774, 0.4122, 0.4122, 0.4794, 0.25, 0.4749, 0.2947, 0.4749, 0.2947, 0.4794, 0.25, 0.2053, 0.4749, 0.25, 0.4794, 0.25, 0.4794, 0.2053, 0.4749, 0.4407, 0.3774, 0.4619, 0.3378, 0.4619, 0.3378, 0.4407, 0.3774, 0.2947, 0.4749, 0.3378, 0.4619, 0.3378, 0.4619, 0.2947, 0.4749, 0.4619, 0.3378, 0.4749, 0.2947, 0.4749, 0.2947, 0.4619, 0.3378, 0.0593, 0.3774, 0.08782, 0.4122, 0.08782, 0.4122, 0.0593, 0.3774, 0.4749, 0.2947, 0.4794, 0.25, 0.4794, 0.25, 0.4749, 0.2947, 0.4749, 0.2947, 0.4619, 0.3378, 0.4619, 0.3378, 0.4749, 0.2947, 0.4794, 0.25, 0.4749, 0.2053, 0.4749, 0.2053, 0.4794, 0.25, 0.25, 0.4794, 0.2947, 0.4749, 0.2947, 0.4749, 0.25, 0.4794, 0.4749, 0.2053, 0.4619, 0.1622, 0.4619, 0.1622, 0.4749, 0.2053, 0.03811, 0.3378, 0.0593, 0.3774, 0.0593, 0.3774, 0.03811, 0.3378, 0.4619, 0.1622, 0.4407, 0.1226, 0.4407, 0.1226, 0.4619, 0.1622, 0.4619, 0.3378, 0.4407, 0.3774, 0.4407, 0.3774, 0.4619, 0.3378, 0.4407, 0.1226, 0.4122, 0.08782, 0.4122, 0.08782, 0.4407, 0.1226, 0.25, 0.4794, 0.2053, 0.4749, 0.2053, 0.4749, 0.25, 0.4794, 0.4122, 0.08782, 0.3774, 0.0593, 0.3774, 0.0593, 0.4122, 0.08782, 0.02505, 0.2947, 0.03811, 0.3378, 0.03811, 0.3378, 0.02505, 0.2947, 0.3774, 0.0593, 0.3378, 0.03811, 0.3378, 0.03811, 0.3774, 0.0593, 0.75, 0.8125, 0.75, 0.875, 0.7188, 0.875, 0.7188, 0.8125, 0.75, 0.75, 0.75, 0.8125, 0.7188, 0.8125, 0.7188, 0.75, 0.75, 0.6875, 0.75, 0.75, 0.7188, 0.75, 0.7188, 0.6875, 0.75, 0.625, 0.75, 0.6875, 0.7188, 0.6875, 0.7188, 0.625, 0.75, 0.5625, 0.75, 0.625, 0.7188, 0.625, 0.7188, 0.5625, 0.75, 0.5, 0.75, 0.5625, 0.7188, 0.5625, 0.7188, 0.5, 0.75, 0.9375, 0.7344, 1.0, 0.7188, 0.9375, 0.75, 0.875, 0.75, 0.9375, 0.7188, 0.9375, 0.7188, 0.875, 0.7188, 0.875, 0.7188, 0.9375, 0.6875, 0.9375, 0.6875, 0.875, 0.7188, 0.8125, 0.7188, 0.875, 0.6875, 0.875, 0.6875, 0.8125, 0.7188, 0.75, 0.7188, 0.8125, 0.6875, 0.8125, 0.6875, 0.75, 0.7188, 0.6875, 0.7188, 0.75, 0.6875, 0.75, 0.6875, 0.6875, 0.7188, 0.625, 0.7188, 0.6875, 0.6875, 0.6875, 0.6875, 0.625, 0.7188, 0.5625, 0.7188, 0.625, 0.6875, 0.625, 0.6875, 0.5625, 0.7188, 0.5, 0.7188, 0.5625, 0.6875, 0.5625, 0.6875, 0.5, 0.7188, 0.9375, 0.7031, 1.0, 0.6875, 0.9375, 0.6875, 0.625, 0.6875, 0.6875, 0.6562, 0.6875, 0.6562, 0.625, 0.6875, 0.5625, 0.6875, 0.625, 0.6562, 0.625, 0.6562, 0.5625, 0.6875, 0.5, 0.6875, 0.5625, 0.6562, 0.5625, 0.6562, 0.5, 0.6875, 0.9375, 0.6719, 1.0, 0.6562, 0.9375, 0.6875, 0.875, 0.6875, 0.9375, 0.6562, 0.9375, 0.6562, 0.875, 0.6875, 0.8125, 0.6875, 0.875, 0.6562, 0.875, 0.6562, 0.8125, 0.6875, 0.75, 0.6875, 0.8125, 0.6562, 0.8125, 0.6562, 0.75, 0.6875, 0.6875, 0.6875, 0.75, 0.6562, 0.75, 0.6562, 0.6875, 0.6562, 0.875, 0.6562, 0.9375, 0.625, 0.9375, 0.625, 0.875, 0.6562, 0.8125, 0.6562, 0.875, 0.625, 0.875, 0.625, 0.8125, 0.6562, 0.75, 0.6562, 0.8125, 0.625, 0.8125, 0.625, 0.75, 0.6562, 0.6875, 0.6562, 0.75, 0.625, 0.75, 0.625, 0.6875, 0.6562, 0.625, 0.6562, 0.6875, 0.625, 0.6875, 0.625, 0.625, 0.6562, 0.5625, 0.6562, 0.625, 0.625, 0.625, 0.625, 0.5625, 0.6562, 0.5, 0.6562, 0.5625, 0.625, 0.5625, 0.625, 0.5, 0.6562, 0.9375, 0.6406, 1.0, 0.625, 0.9375, 0.625, 0.625, 0.625, 0.6875, 0.5938, 0.6875, 0.5938, 0.625, 0.625, 0.5625, 0.625, 0.625, 0.5938, 0.625, 0.5938, 0.5625, 0.625, 0.5, 0.625, 0.5625, 0.5938, 0.5625, 0.5938, 0.5, 0.625, 0.9375, 0.6094, 1.0, 0.5937, 0.9375, 0.625, 0.875, 0.625, 0.9375, 0.5937, 0.9375, 0.5937, 0.875, 0.625, 0.8125, 0.625, 0.875, 0.5937, 0.875, 0.5938, 0.8125, 0.625, 0.75, 0.625, 0.8125, 0.5938, 0.8125, 0.5938, 0.75, 0.625, 0.6875, 0.625, 0.75, 0.5938, 0.75, 0.5938, 0.6875, 0.5938, 0.8125, 0.5937, 0.875, 0.5625, 0.875, 0.5625, 0.8125, 0.5938, 0.75, 0.5938, 0.8125, 0.5625, 0.8125, 0.5625, 0.75, 0.5938, 0.6875, 0.5938, 0.75, 0.5625, 0.75, 0.5625, 0.6875, 0.5938, 0.625, 0.5938, 0.6875, 0.5625, 0.6875, 0.5625, 0.625, 0.5938, 0.5625, 0.5938, 0.625, 0.5625, 0.625, 0.5625, 0.5625, 0.5938, 0.5, 0.5938, 0.5625, 0.5625, 0.5625, 0.5625, 0.5, 0.5937, 0.9375, 0.5781, 1.0, 0.5625, 0.9375, 0.5937, 0.875, 0.5937, 0.9375, 0.5625, 0.9375, 0.5625, 0.875, 0.5625, 0.5625, 0.5625, 0.625, 0.5312, 0.625, 0.5312, 0.5625, 0.5625, 0.5, 0.5625, 0.5625, 0.5312, 0.5625, 0.5312, 0.5, 0.5625, 0.9375, 0.5469, 1.0, 0.5312, 0.9375, 0.5625, 0.875, 0.5625, 0.9375, 0.5312, 0.9375, 0.5312, 0.875, 0.5625, 0.8125, 0.5625, 0.875, 0.5312, 0.875, 0.5312, 0.8125, 0.5625, 0.75, 0.5625, 0.8125, 0.5312, 0.8125, 0.5312, 0.75, 0.5625, 0.6875, 0.5625, 0.75, 0.5312, 0.75, 0.5312, 0.6875, 0.5625, 0.625, 0.5625, 0.6875, 0.5312, 0.6875, 0.5312, 0.625, 0.5312, 0.8125, 0.5312, 0.875, 0.5, 0.875, 0.5, 0.8125, 0.5312, 0.75, 0.5312, 0.8125, 0.5, 0.8125, 0.5, 0.75, 0.5312, 0.6875, 0.5312, 0.75, 0.5, 0.75, 0.5, 0.6875, 0.5312, 0.625, 0.5312, 0.6875, 0.5, 0.6875, 0.5, 0.625, 0.5312, 0.5625, 0.5312, 0.625, 0.5, 0.625, 0.5, 0.5625, 0.5312, 0.5, 0.5312, 0.5625, 0.5, 0.5625, 0.5, 0.5, 0.5312, 0.9375, 0.5156, 1.0, 0.5, 0.9375, 0.5312, 0.875, 0.5312, 0.9375, 0.5, 0.9375, 0.5, 0.875, 0.5, 0.5625, 0.5, 0.625, 0.4688, 0.625, 0.4688, 0.5625, 0.5, 0.5, 0.5, 0.5625, 0.4688, 0.5625, 0.4687, 0.5, 0.5, 0.9375, 0.4844, 1.0, 0.4687, 0.9375, 0.5, 0.875, 0.5, 0.9375, 0.4687, 0.9375, 0.4687, 0.875, 0.5, 0.8125, 0.5, 0.875, 0.4687, 0.875, 0.4687, 0.8125, 0.5, 0.75, 0.5, 0.8125, 0.4687, 0.8125, 0.4688, 0.75, 0.5, 0.6875, 0.5, 0.75, 0.4688, 0.75, 0.4687, 0.6875, 0.5, 0.625, 0.5, 0.6875, 0.4687, 0.6875, 0.4688, 0.625, 0.4688, 0.75, 0.4687, 0.8125, 0.4375, 0.8125, 0.4375, 0.75, 0.4687, 0.6875, 0.4688, 0.75, 0.4375, 0.75, 0.4375, 0.6875, 0.4688, 0.625, 0.4687, 0.6875, 0.4375, 0.6875, 0.4375, 0.625, 0.4688, 0.5625, 0.4688, 0.625, 0.4375, 0.625, 0.4375, 0.5625, 0.4687, 0.5, 0.4688, 0.5625, 0.4375, 0.5625, 0.4375, 0.5, 0.4687, 0.9375, 0.4531, 1.0, 0.4375, 0.9375, 0.4687, 0.875, 0.4687, 0.9375, 0.4375, 0.9375, 0.4375, 0.875, 0.4687, 0.8125, 0.4687, 0.875, 0.4375, 0.875, 0.4375, 0.8125, 0.4375, 0.5, 0.4375, 0.5625, 0.4062, 0.5625, 0.4062, 0.5, 0.4375, 0.9375, 0.4219, 1.0, 0.4062, 0.9375, 0.4375, 0.875, 0.4375, 0.9375, 0.4062, 0.9375, 0.4062, 0.875, 0.4375, 0.8125, 0.4375, 0.875, 0.4062, 0.875, 0.4062, 0.8125, 0.4375, 0.75, 0.4375, 0.8125, 0.4062, 0.8125, 0.4062, 0.75, 0.4375, 0.6875, 0.4375, 0.75, 0.4062, 0.75, 0.4062, 0.6875, 0.4375, 0.625, 0.4375, 0.6875, 0.4062, 0.6875, 0.4062, 0.625, 0.4375, 0.5625, 0.4375, 0.625, 0.4062, 0.625, 0.4062, 0.5625, 0.4062, 0.6875, 0.4062, 0.75, 0.375, 0.75, 0.375, 0.6875, 0.4062, 0.625, 0.4062, 0.6875, 0.375, 0.6875, 0.375, 0.625, 0.4062, 0.5625, 0.4062, 0.625, 0.375, 0.625, 0.375, 0.5625, 0.4062, 0.5, 0.4062, 0.5625, 0.375, 0.5625, 0.375, 0.5, 0.4062, 0.9375, 0.3906, 1.0, 0.375, 0.9375, 0.4062, 0.875, 0.4062, 0.9375, 0.375, 0.9375, 0.375, 0.875, 0.4062, 0.8125, 0.4062, 0.875, 0.375, 0.875, 0.375, 0.8125, 0.4062, 0.75, 0.4062, 0.8125, 0.375, 0.8125, 0.375, 0.75, 0.375, 0.9375, 0.3594, 1.0, 0.3437, 0.9375, 0.375, 0.875, 0.375, 0.9375, 0.3437, 0.9375, 0.3438, 0.875, 0.375, 0.8125, 0.375, 0.875, 0.3438, 0.875, 0.3438, 0.8125, 0.375, 0.75, 0.375, 0.8125, 0.3438, 0.8125, 0.3438, 0.75, 0.375, 0.6875, 0.375, 0.75, 0.3438, 0.75, 0.3438, 0.6875, 0.375, 0.625, 0.375, 0.6875, 0.3438, 0.6875, 0.3438, 0.625, 0.375, 0.5625, 0.375, 0.625, 0.3438, 0.625, 0.3438, 0.5625, 0.375, 0.5, 0.375, 0.5625, 0.3438, 0.5625, 0.3437, 0.5, 0.3438, 0.6875, 0.3438, 0.75, 0.3125, 0.75, 0.3125, 0.6875, 0.3438, 0.625, 0.3438, 0.6875, 0.3125, 0.6875, 0.3125, 0.625, 0.3438, 0.5625, 0.3438, 0.625, 0.3125, 0.625, 0.3125, 0.5625, 0.3437, 0.5, 0.3438, 0.5625, 0.3125, 0.5625, 0.3125, 0.5, 0.3437, 0.9375, 0.3281, 1.0, 0.3125, 0.9375, 0.3438, 0.875, 0.3437, 0.9375, 0.3125, 0.9375, 0.3125, 0.875, 0.3438, 0.8125, 0.3438, 0.875, 0.3125, 0.875, 0.3125, 0.8125, 0.3438, 0.75, 0.3438, 0.8125, 0.3125, 0.8125, 0.3125, 0.75, 0.3125, 0.875, 0.3125, 0.9375, 0.2812, 0.9375, 0.2812, 0.875, 0.3125, 0.8125, 0.3125, 0.875, 0.2812, 0.875, 0.2812, 0.8125, 0.3125, 0.75, 0.3125, 0.8125, 0.2812, 0.8125, 0.2812, 0.75, 0.3125, 0.6875, 0.3125, 0.75, 0.2812, 0.75, 0.2812, 0.6875, 0.3125, 0.625, 0.3125, 0.6875, 0.2812, 0.6875, 0.2812, 0.625, 0.3125, 0.5625, 0.3125, 0.625, 0.2812, 0.625, 0.2812, 0.5625, 0.3125, 0.5, 0.3125, 0.5625, 0.2812, 0.5625, 0.2812, 0.5, 0.3125, 0.9375, 0.2969, 1.0, 0.2812, 0.9375, 0.2812, 0.625, 0.2812, 0.6875, 0.25, 0.6875, 0.25, 0.625, 0.2812, 0.5625, 0.2812, 0.625, 0.25, 0.625, 0.25, 0.5625, 0.2812, 0.5, 0.2812, 0.5625, 0.25, 0.5625, 0.25, 0.5, 0.2812, 0.9375, 0.2656, 1.0, 0.25, 0.9375, 0.2812, 0.875, 0.2812, 0.9375, 0.25, 0.9375, 0.25, 0.875, 0.2812, 0.8125, 0.2812, 0.875, 0.25, 0.875, 0.25, 0.8125, 0.2812, 0.75, 0.2812, 0.8125, 0.25, 0.8125, 0.25, 0.75, 0.2812, 0.6875, 0.2812, 0.75, 0.25, 0.75, 0.25, 0.6875, 0.25, 0.875, 0.25, 0.9375, 0.2188, 0.9375, 0.2188, 0.875, 0.25, 0.8125, 0.25, 0.875, 0.2188, 0.875, 0.2188, 0.8125, 0.25, 0.75, 0.25, 0.8125, 0.2188, 0.8125, 0.2188, 0.75, 0.25, 0.6875, 0.25, 0.75, 0.2188, 0.75, 0.2188, 0.6875, 0.25, 0.625, 0.25, 0.6875, 0.2188, 0.6875, 0.2188, 0.625, 0.25, 0.5625, 0.25, 0.625, 0.2188, 0.625, 0.2188, 0.5625, 0.25, 0.5, 0.25, 0.5625, 0.2188, 0.5625, 0.2187, 0.5, 0.25, 0.9375, 0.2344, 1.0, 0.2188, 0.9375, 0.2188, 0.625, 0.2188, 0.6875, 0.1875, 0.6875, 0.1875, 0.625, 0.2188, 0.5625, 0.2188, 0.625, 0.1875, 0.625, 0.1875, 0.5625, 0.2187, 0.5, 0.2188, 0.5625, 0.1875, 0.5625, 0.1875, 0.5, 0.2188, 0.9375, 0.2031, 1.0, 0.1875, 0.9375, 0.2188, 0.875, 0.2188, 0.9375, 0.1875, 0.9375, 0.1875, 0.875, 0.2188, 0.8125, 0.2188, 0.875, 0.1875, 0.875, 0.1875, 0.8125, 0.2188, 0.75, 0.2188, 0.8125, 0.1875, 0.8125, 0.1875, 0.75, 0.2188, 0.6875, 0.2188, 0.75, 0.1875, 0.75, 0.1875, 0.6875, 0.1875, 0.8125, 0.1875, 0.875, 0.1563, 0.875, 0.1562, 0.8125, 0.1875, 0.75, 0.1875, 0.8125, 0.1562, 0.8125, 0.1563, 0.75, 0.1875, 0.6875, 0.1875, 0.75, 0.1563, 0.75, 0.1563, 0.6875, 0.1875, 0.625, 0.1875, 0.6875, 0.1563, 0.6875, 0.1563, 0.625, 0.1875, 0.5625, 0.1875, 0.625, 0.1563, 0.625, 0.1562, 0.5625, 0.1875, 0.5, 0.1875, 0.5625, 0.1562, 0.5625, 0.1562, 0.5, 0.1875, 0.9375, 0.1719, 1.0, 0.1563, 0.9375, 0.1875, 0.875, 0.1875, 0.9375, 0.1563, 0.9375, 0.1563, 0.875, 0.1562, 0.5625, 0.1563, 0.625, 0.125, 0.625, 0.125, 0.5625, 0.1562, 0.5, 0.1562, 0.5625, 0.125, 0.5625, 0.125, 0.5, 0.1563, 0.9375, 0.1406, 1.0, 0.125, 0.9375, 0.1563, 0.875, 0.1563, 0.9375, 0.125, 0.9375, 0.125, 0.875, 0.1562, 0.8125, 0.1563, 0.875, 0.125, 0.875, 0.125, 0.8125, 0.1563, 0.75, 0.1562, 0.8125, 0.125, 0.8125, 0.125, 0.75, 0.1563, 0.6875, 0.1563, 0.75, 0.125, 0.75, 0.125, 0.6875, 0.1563, 0.625, 0.1563, 0.6875, 0.125, 0.6875, 0.125, 0.625, 0.125, 0.75, 0.125, 0.8125, 0.09375, 0.8125, 0.09375, 0.75, 0.125, 0.6875, 0.125, 0.75, 0.09375, 0.75, 0.09375, 0.6875, 0.125, 0.625, 0.125, 0.6875, 0.09375, 0.6875, 0.09375, 0.625, 0.125, 0.5625, 0.125, 0.625, 0.09375, 0.625, 0.09375, 0.5625, 0.125, 0.5, 0.125, 0.5625, 0.09375, 0.5625, 0.09375, 0.5, 0.125, 0.9375, 0.1094, 1.0, 0.09375, 0.9375, 0.125, 0.875, 0.125, 0.9375, 0.09375, 0.9375, 0.09375, 0.875, 0.125, 0.8125, 0.125, 0.875, 0.09375, 0.875, 0.09375, 0.8125, 0.09375, 0.5, 0.09375, 0.5625, 0.0625, 0.5625, 0.0625, 0.5, 0.09375, 0.9375, 0.07813, 1.0, 0.0625, 0.9375, 0.09375, 0.875, 0.09375, 0.9375, 0.0625, 0.9375, 0.0625, 0.875, 0.09375, 0.8125, 0.09375, 0.875, 0.0625, 0.875, 0.0625, 0.8125, 0.09375, 0.75, 0.09375, 0.8125, 0.0625, 0.8125, 0.0625, 0.75, 0.09375, 0.6875, 0.09375, 0.75, 0.0625, 0.75, 0.0625, 0.6875, 0.09375, 0.625, 0.09375, 0.6875, 0.0625, 0.6875, 0.0625, 0.625, 0.09375, 0.5625, 0.09375, 0.625, 0.0625, 0.625, 0.0625, 0.5625, 0.0625, 0.75, 0.0625, 0.8125, 0.03125, 0.8125, 0.03125, 0.75, 0.0625, 0.6875, 0.0625, 0.75, 0.03125, 0.75, 0.03125, 0.6875, 0.0625, 0.625, 0.0625, 0.6875, 0.03125, 0.6875, 0.03125, 0.625, 0.0625, 0.5625, 0.0625, 0.625, 0.03125, 0.625, 0.03125, 0.5625, 0.0625, 0.5, 0.0625, 0.5625, 0.03125, 0.5625, 0.03125, 0.5, 0.0625, 0.9375, 0.04688, 1.0, 0.03125, 0.9375, 0.0625, 0.875, 0.0625, 0.9375, 0.03125, 0.9375, 0.03125, 0.875, 0.0625, 0.8125, 0.0625, 0.875, 0.03125, 0.875, 0.03125, 0.8125, 0.03125, 0.5, 0.03125, 0.5625, 0.0, 0.5625, 0.0, 0.5, 0.03125, 0.9375, 0.01563, 1.0, 8.941e-08, 0.9375, 0.03125, 0.875, 0.03125, 0.9375, 8.941e-08, 0.9375, 2.98e-08, 0.875, 0.03125, 0.8125, 0.03125, 0.875, 2.98e-08, 0.875, 0.0, 0.8125, 0.03125, 0.75, 0.03125, 0.8125, 0.0, 0.8125, 2.98e-08, 0.75, 0.03125, 0.6875, 0.03125, 0.75, 2.98e-08, 0.75, 2.98e-08, 0.6875, 0.03125, 0.625, 0.03125, 0.6875, 2.98e-08, 0.6875, 0.0, 0.625, 0.03125, 0.5625, 0.03125, 0.625, 0.0, 0.625, 0.0, 0.5625, 1.0, 0.6875, 1.0, 0.75, 0.9688, 0.75, 0.9688, 0.6875, 1.0, 0.625, 1.0, 0.6875, 0.9688, 0.6875, 0.9688, 0.625, 1.0, 0.5625, 1.0, 0.625, 0.9688, 0.625, 0.9688, 0.5625, 1.0, 0.5, 1.0, 0.5625, 0.9688, 0.5625, 0.9687, 0.5, 1.0, 0.9375, 0.9844, 1.0, 0.9688, 0.9375, 1.0, 0.875, 1.0, 0.9375, 0.9688, 0.9375, 0.9688, 0.875, 1.0, 0.8125, 1.0, 0.875, 0.9688, 0.875, 0.9688, 0.8125, 1.0, 0.75, 1.0, 0.8125, 0.9688, 0.8125, 0.9688, 0.75, 0.9688, 0.9375, 0.9531, 1.0, 0.9375, 0.9375, 0.9688, 0.875, 0.9688, 0.9375, 0.9375, 0.9375, 0.9375, 0.875, 0.9688, 0.8125, 0.9688, 0.875, 0.9375, 0.875, 0.9375, 0.8125, 0.9688, 0.75, 0.9688, 0.8125, 0.9375, 0.8125, 0.9375, 0.75, 0.9688, 0.6875, 0.9688, 0.75, 0.9375, 0.75, 0.9375, 0.6875, 0.9688, 0.625, 0.9688, 0.6875, 0.9375, 0.6875, 0.9375, 0.625, 0.9688, 0.5625, 0.9688, 0.625, 0.9375, 0.625, 0.9375, 0.5625, 0.9687, 0.5, 0.9688, 0.5625, 0.9375, 0.5625, 0.9375, 0.5, 0.9375, 0.6875, 0.9375, 0.75, 0.9062, 0.75, 0.9062, 0.6875, 0.9375, 0.625, 0.9375, 0.6875, 0.9062, 0.6875, 0.9062, 0.625, 0.9375, 0.5625, 0.9375, 0.625, 0.9062, 0.625, 0.9062, 0.5625, 0.9375, 0.5, 0.9375, 0.5625, 0.9062, 0.5625, 0.9062, 0.5, 0.9375, 0.9375, 0.9219, 1.0, 0.9062, 0.9375, 0.9375, 0.875, 0.9375, 0.9375, 0.9062, 0.9375, 0.9062, 0.875, 0.9375, 0.8125, 0.9375, 0.875, 0.9062, 0.875, 0.9062, 0.8125, 0.9375, 0.75, 0.9375, 0.8125, 0.9062, 0.8125, 0.9062, 0.75, 0.9062, 0.875, 0.9062, 0.9375, 0.875, 0.9375, 0.875, 0.875, 0.9062, 0.8125, 0.9062, 0.875, 0.875, 0.875, 0.875, 0.8125, 0.9062, 0.75, 0.9062, 0.8125, 0.875, 0.8125, 0.875, 0.75, 0.9062, 0.6875, 0.9062, 0.75, 0.875, 0.75, 0.875, 0.6875, 0.9062, 0.625, 0.9062, 0.6875, 0.875, 0.6875, 0.875, 0.625, 0.9062, 0.5625, 0.9062, 0.625, 0.875, 0.625, 0.875, 0.5625, 0.9062, 0.5, 0.9062, 0.5625, 0.875, 0.5625, 0.875, 0.5, 0.9062, 0.9375, 0.8906, 1.0, 0.875, 0.9375, 0.875, 0.625, 0.875, 0.6875, 0.8438, 0.6875, 0.8438, 0.625, 0.875, 0.5625, 0.875, 0.625, 0.8438, 0.625, 0.8438, 0.5625, 0.875, 0.5, 0.875, 0.5625, 0.8438, 0.5625, 0.8437, 0.5, 0.875, 0.9375, 0.8594, 1.0, 0.8438, 0.9375, 0.875, 0.875, 0.875, 0.9375, 0.8438, 0.9375, 0.8438, 0.875, 0.875, 0.8125, 0.875, 0.875, 0.8438, 0.875, 0.8438, 0.8125, 0.875, 0.75, 0.875, 0.8125, 0.8438, 0.8125, 0.8438, 0.75, 0.875, 0.6875, 0.875, 0.75, 0.8438, 0.75, 0.8438, 0.6875, 0.8438, 0.8125, 0.8438, 0.875, 0.8125, 0.875, 0.8125, 0.8125, 0.8438, 0.75, 0.8438, 0.8125, 0.8125, 0.8125, 0.8125, 0.75, 0.8438, 0.6875, 0.8438, 0.75, 0.8125, 0.75, 0.8125, 0.6875, 0.8438, 0.625, 0.8438, 0.6875, 0.8125, 0.6875, 0.8125, 0.625, 0.8438, 0.5625, 0.8438, 0.625, 0.8125, 0.625, 0.8125, 0.5625, 0.8437, 0.5, 0.8438, 0.5625, 0.8125, 0.5625, 0.8125, 0.5, 0.8438, 0.9375, 0.8281, 1.0, 0.8125, 0.9375, 0.8438, 0.875, 0.8438, 0.9375, 0.8125, 0.9375, 0.8125, 0.875, 0.8125, 0.5625, 0.8125, 0.625, 0.7812, 0.625, 0.7812, 0.5625, 0.8125, 0.5, 0.8125, 0.5625, 0.7812, 0.5625, 0.7812, 0.5, 0.8125, 0.9375, 0.7969, 1.0, 0.7812, 0.9375, 0.8125, 0.875, 0.8125, 0.9375, 0.7812, 0.9375, 0.7812, 0.875, 0.8125, 0.8125, 0.8125, 0.875, 0.7812, 0.875, 0.7812, 0.8125, 0.8125, 0.75, 0.8125, 0.8125, 0.7812, 0.8125, 0.7812, 0.75, 0.8125, 0.6875, 0.8125, 0.75, 0.7812, 0.75, 0.7812, 0.6875, 0.8125, 0.625, 0.8125, 0.6875, 0.7812, 0.6875, 0.7812, 0.625, 0.7812, 0.8125, 0.7812, 0.875, 0.75, 0.875, 0.75, 0.8125, 0.7812, 0.75, 0.7812, 0.8125, 0.75, 0.8125, 0.75, 0.75, 0.7812, 0.6875, 0.7812, 0.75, 0.75, 0.75, 0.75, 0.6875, 0.7812, 0.625, 0.7812, 0.6875, 0.75, 0.6875, 0.75, 0.625, 0.7812, 0.5625, 0.7812, 0.625, 0.75, 0.625, 0.75, 0.5625, 0.7812, 0.5, 0.7812, 0.5625, 0.75, 0.5625, 0.75, 0.5, 0.7812, 0.9375, 0.7656, 1.0, 0.75, 0.9375, 0.7812, 0.875, 0.7812, 0.9375, 0.75, 0.9375, 0.75, 0.875, 0.25, 0.4794, 0.2947, 0.4749, 0.2947, 0.4749, 0.25, 0.4794, 0.2947, 0.4749, 0.3378, 0.4619, 0.3378, 0.4619, 0.2947, 0.4749, 0.3378, 0.4619, 0.3774, 0.4407, 0.3774, 0.4407, 0.3378, 0.4619, 0.3774, 0.4407, 0.4122, 0.4122, 0.4122, 0.4122, 0.3774, 0.4407, 0.4122, 0.4122, 0.4407, 0.3774, 0.4407, 0.3774, 0.4122, 0.4122, 0.4407, 0.3774, 0.4619, 0.3378, 0.4619, 0.3378, 0.4407, 0.3774, 0.4619, 0.3378, 0.4749, 0.2947, 0.4749, 0.2947, 0.4619, 0.3378, 0.4749, 0.2947, 0.4794, 0.25, 0.4794, 0.25, 0.4749, 0.2947, 0.4794, 0.25, 0.4749, 0.2053, 0.4749, 0.2053, 0.4794, 0.25, 0.4749, 0.2053, 0.4619, 0.1622, 0.4619, 0.1622, 0.4749, 0.2053, 0.4619, 0.1622, 0.4407, 0.1226, 0.4407, 0.1226, 0.4619, 0.1622, 0.4407, 0.1226, 0.4122, 0.08782, 0.4122, 0.08782, 0.4407, 0.1226, 0.4122, 0.08782, 0.3774, 0.0593, 0.3774, 0.0593, 0.4122, 0.08782, 0.3774, 0.0593, 0.3378, 0.03811, 0.3378, 0.03811, 0.3774, 0.0593, 0.3378, 0.03811, 0.2947, 0.02505, 0.2947, 0.02505, 0.3378, 0.03811, 0.2947, 0.02505, 0.25, 0.02065, 0.25, 0.02065, 0.2947, 0.02505, 0.25, 0.02065, 0.2053, 0.02505, 0.2053, 0.02505, 0.25, 0.02065, 0.2053, 0.02505, 0.1622, 0.03811, 0.1622, 0.03811, 0.2053, 0.02505, 0.1622, 0.03811, 0.1226, 0.0593, 0.1226, 0.0593, 0.1622, 0.03811, 0.1226, 0.0593, 0.08782, 0.08782, 0.08782, 0.08782, 0.1226, 0.0593, 0.08782, 0.08782, 0.0593, 0.1226, 0.0593, 0.1226, 0.08782, 0.08782, 0.0593, 0.1226, 0.03811, 0.1622, 0.03811, 0.1622, 0.0593, 0.1226, 0.03811, 0.1622, 0.02505, 0.2053, 0.02505, 0.2053, 0.03811, 0.1622, 0.02505, 0.2053, 0.02065, 0.25, 0.02065, 0.25, 0.02505, 0.2053, 0.02065, 0.25, 0.02505, 0.2947, 0.02505, 0.2947, 0.02065, 0.25, 0.02505, 0.2947, 0.03811, 0.3378, 0.03811, 0.3378, 0.02505, 0.2947, 0.03811, 0.3378, 0.0593, 0.3774, 0.0593, 0.3774, 0.03811, 0.3378, 0.0593, 0.3774, 0.08782, 0.4122, 0.08782, 0.4122, 0.0593, 0.3774, 0.08782, 0.4122, 0.1226, 0.4407, 0.1226, 0.4407, 0.08782, 0.4122, 0.1226, 0.4407, 0.1622, 0.4619, 0.1622, 0.4619, 0.1226, 0.4407, 0.1622, 0.4619, 0.2053, 0.4749, 0.2053, 0.4749, 0.1622, 0.4619, 0.2053, 0.4749, 0.25, 0.4794, 0.25, 0.4794, 0.2053, 0.4749, 0.2947, 0.4749, 0.25, 0.4794, 0.25, 0.4794, 0.2947, 0.4749, 0.3378, 0.4619, 0.2947, 0.4749, 0.2947, 0.4749, 0.3378, 0.4619, 0.3774, 0.4407, 0.3378, 0.4619, 0.3378, 0.4619, 0.3774, 0.4407, 0.4122, 0.4122, 0.3774, 0.4407, 0.3774, 0.4407, 0.4122, 0.4122, 0.4407, 0.3774, 0.4122, 0.4122, 0.4122, 0.4122, 0.4407, 0.3774, 0.4619, 0.3378, 0.4407, 0.3774, 0.4407, 0.3774, 0.4619, 0.3378, 0.4749, 0.2947, 0.4619, 0.3378, 0.4619, 0.3378, 0.4749, 0.2947, 0.4794, 0.25, 0.4749, 0.2947, 0.4749, 0.2947, 0.4794, 0.25, 0.4749, 0.2053, 0.4794, 0.25, 0.4794, 0.25, 0.4749, 0.2053, 0.4619, 0.1622, 0.4749, 0.2053, 0.4749, 0.2053, 0.4619, 0.1622, 0.4407, 0.1226, 0.4619, 0.1622, 0.4619, 0.1622, 0.4407, 0.1226, 0.4122, 0.08782, 0.4407, 0.1226, 0.4407, 0.1226, 0.4122, 0.08782, 0.3774, 0.0593, 0.4122, 0.08782, 0.4122, 0.08782, 0.3774, 0.0593, 0.3378, 0.03811, 0.3774, 0.0593, 0.3774, 0.0593, 0.3378, 0.03811, 0.2947, 0.02505, 0.3378, 0.03811, 0.3378, 0.03811, 0.2947, 0.02505, 0.25, 0.02065, 0.2947, 0.02505, 0.2947, 0.02505, 0.25, 0.02065, 0.2053, 0.02505, 0.25, 0.02065, 0.25, 0.02065, 0.2053, 0.02505, 0.1622, 0.03811, 0.2053, 0.02505, 0.2053, 0.02505, 0.1622, 0.03811, 0.1226, 0.0593, 0.1622, 0.03811, 0.1622, 0.03811, 0.1226, 0.0593, 0.08782, 0.08782, 0.1226, 0.0593, 0.1226, 0.0593, 0.08782, 0.08782, 0.0593, 0.1226, 0.08782, 0.08782, 0.08782, 0.08782, 0.0593, 0.1226, 0.03811, 0.1622, 0.0593, 0.1226, 0.0593, 0.1226, 0.03811, 0.1622, 0.02505, 0.2053, 0.03811, 0.1622, 0.03811, 0.1622, 0.02505, 0.2053, 0.02065, 0.25, 0.02505, 0.2053, 0.02505, 0.2053, 0.02065, 0.25, 0.02505, 0.2947, 0.02065, 0.25, 0.02065, 0.25, 0.02505, 0.2947, 0.03811, 0.3378, 0.02505, 0.2947, 0.02505, 0.2947, 0.03811, 0.3378, 0.0593, 0.3774, 0.03811, 0.3378, 0.03811, 0.3378, 0.0593, 0.3774, 0.08782, 0.4122, 0.0593, 0.3774, 0.0593, 0.3774, 0.08782, 0.4122, 0.1226, 0.4407, 0.08782, 0.4122, 0.08782, 0.4122, 0.1226, 0.4407, 0.1622, 0.4619, 0.1226, 0.4407, 0.1226, 0.4407, 0.1622, 0.4619, 0.2053, 0.4749, 0.1622, 0.4619, 0.1622, 0.4619, 0.2053, 0.4749, 0.25, 0.4794, 0.2053, 0.4749, 0.2053, 0.4749, 0.25, 0.4794, 0.02505, 0.2053, 0.03811, 0.1622, 0.03811, 0.1622, 0.02505, 0.2053, 0.02065, 0.25, 0.02505, 0.2053, 0.02505, 0.2053, 0.02065, 0.25, 0.02505, 0.2947, 0.02065, 0.25, 0.02065, 0.25, 0.02505, 0.2947, 0.03811, 0.3378, 0.02505, 0.2947, 0.02505, 0.2947, 0.03811, 0.3378, 0.0593, 0.3774, 0.03811, 0.3378, 0.03811, 0.3378, 0.0593, 0.3774, 0.2947, 0.4749, 0.25, 0.4794, 0.25, 0.4794, 0.2947, 0.4749, 0.08782, 0.4122, 0.0593, 0.3774, 0.0593, 0.3774, 0.08782, 0.4122, 0.3378, 0.4619, 0.2947, 0.4749, 0.2947, 0.4749, 0.3378, 0.4619, 0.1226, 0.4407, 0.08782, 0.4122, 0.08782, 0.4122, 0.1226, 0.4407, 0.3774, 0.4407, 0.3378, 0.4619, 0.3378, 0.4619, 0.3774, 0.4407, 0.1622, 0.4619, 0.1226, 0.4407, 0.1226, 0.4407, 0.1622, 0.4619, 0.4122, 0.4122, 0.3774, 0.4407, 0.3774, 0.4407, 0.4122, 0.4122, 0.2053, 0.4749, 0.1622, 0.4619, 0.1622, 0.4619, 0.2053, 0.4749, 0.4407, 0.3774, 0.4122, 0.4122, 0.4122, 0.4122, 0.4407, 0.3774, 0.25, 0.4794, 0.2053, 0.4749, 0.2053, 0.4749, 0.25, 0.4794, 0.4619, 0.3378, 0.4407, 0.3774, 0.4407, 0.3774, 0.4619, 0.3378, 0.4749, 0.2947, 0.4619, 0.3378, 0.4619, 0.3378, 0.4749, 0.2947, 0.4794, 0.25, 0.4749, 0.2947, 0.4749, 0.2947, 0.4794, 0.25, 0.4749, 0.2053, 0.4794, 0.25, 0.4794, 0.25, 0.4749, 0.2053, 0.4619, 0.1622, 0.4749, 0.2053, 0.4749, 0.2053, 0.4619, 0.1622, 0.4407, 0.1226, 0.4619, 0.1622, 0.4619, 0.1622, 0.4407, 0.1226, 0.4122, 0.08782, 0.4407, 0.1226, 0.4407, 0.1226, 0.4122, 0.08782, 0.3774, 0.0593, 0.4122, 0.08782, 0.4122, 0.08782, 0.3774, 0.0593, 0.3378, 0.03811, 0.3774, 0.0593, 0.3774, 0.0593, 0.3378, 0.03811, 0.2947, 0.02505, 0.3378, 0.03811, 0.3378, 0.03811, 0.2947, 0.02505, 0.25, 0.02065, 0.2947, 0.02505, 0.2947, 0.02505, 0.25, 0.02065, 0.2053, 0.02505, 0.25, 0.02065, 0.25, 0.02065, 0.2053, 0.02505, 0.1622, 0.03811, 0.2053, 0.02505, 0.2053, 0.02505, 0.1622, 0.03811, 0.1226, 0.0593, 0.1622, 0.03811, 0.1622, 0.03811, 0.1226, 0.0593, 0.08782, 0.08782, 0.1226, 0.0593, 0.1226, 0.0593, 0.08782, 0.08782, 0.0593, 0.1226, 0.08782, 0.08782, 0.08782, 0.08782, 0.0593, 0.1226, 0.03811, 0.1622, 0.0593, 0.1226, 0.0593, 0.1226, 0.03811, 0.1622, 0.1622, 0.03811, 0.2053, 0.02505, 0.2053, 0.02505, 0.1622, 0.03811, 0.4122, 0.08782, 0.3774, 0.0593, 0.3774, 0.0593, 0.4122, 0.08782, 0.1226, 0.0593, 0.1622, 0.03811, 0.1622, 0.03811, 0.1226, 0.0593, 0.3774, 0.0593, 0.3378, 0.03811, 0.3378, 0.03811, 0.3774, 0.0593, 0.08782, 0.08782, 0.1226, 0.0593, 0.1226, 0.0593, 0.08782, 0.08782, 0.3378, 0.03811, 0.2947, 0.02505, 0.2947, 0.02505, 0.3378, 0.03811, 0.0593, 0.1226, 0.08782, 0.08782, 0.08782, 0.08782, 0.0593, 0.1226, 0.2947, 0.02505, 0.25, 0.02065, 0.25, 0.02065, 0.2947, 0.02505, 0.03811, 0.1622, 0.0593, 0.1226, 0.0593, 0.1226, 0.03811, 0.1622, 0.25, 0.02065, 0.2053, 0.02505, 0.2053, 0.02505, 0.25, 0.02065, 0.02505, 0.2053, 0.03811, 0.1622, 0.03811, 0.1622, 0.02505, 0.2053, 0.2053, 0.02505, 0.1622, 0.03811, 0.1622, 0.03811, 0.2053, 0.02505, 0.02065, 0.25, 0.02505, 0.2053, 0.02505, 0.2053, 0.02065, 0.25, 0.1622, 0.03811, 0.1226, 0.0593, 0.1226, 0.0593, 0.1622, 0.03811, 0.02505, 0.2947, 0.02065, 0.25, 0.02065, 0.25, 0.02505, 0.2947, 0.1226, 0.0593, 0.08782, 0.08782, 0.08782, 0.08782, 0.1226, 0.0593, 0.03811, 0.3378, 0.02505, 0.2947, 0.02505, 0.2947, 0.03811, 0.3378, 0.08782, 0.08782, 0.0593, 0.1226, 0.0593, 0.1226, 0.08782, 0.08782, 0.0593, 0.3774, 0.03811, 0.3378, 0.03811, 0.3378, 0.0593, 0.3774, 0.2947, 0.4749, 0.25, 0.4794, 0.25, 0.4794, 0.2947, 0.4749, 0.0593, 0.1226, 0.03811, 0.1622, 0.03811, 0.1622, 0.0593, 0.1226, 0.08782, 0.4122, 0.0593, 0.3774, 0.0593, 0.3774, 0.08782, 0.4122, 0.3378, 0.4619, 0.2947, 0.4749, 0.2947, 0.4749, 0.3378, 0.4619, 0.03811, 0.1622, 0.02505, 0.2053, 0.02505, 0.2053, 0.03811, 0.1622, 0.1226, 0.4407, 0.08782, 0.4122, 0.08782, 0.4122, 0.1226, 0.4407, 0.3774, 0.4407, 0.3378, 0.4619, 0.3378, 0.4619, 0.3774, 0.4407, 0.02505, 0.2053, 0.02065, 0.25, 0.02065, 0.25, 0.02505, 0.2053, 0.1622, 0.4619, 0.1226, 0.4407, 0.1226, 0.4407, 0.1622, 0.4619, 0.4122, 0.4122, 0.3774, 0.4407, 0.3774, 0.4407, 0.4122, 0.4122, 0.02065, 0.25, 0.02505, 0.2947, 0.02505, 0.2947, 0.02065, 0.25, 0.2053, 0.4749, 0.1622, 0.4619, 0.1622, 0.4619, 0.2053, 0.4749, 0.4407, 0.3774, 0.4122, 0.4122, 0.4122, 0.4122, 0.4407, 0.3774, 0.03125, 0.5379, 0.03125, 0.5887, 0.0, 0.5887, 0.0, 0.5379, 0.0625, 0.5379, 0.0625, 0.5887, 0.03125, 0.5887, 0.03125, 0.5379, 0.09375, 0.5379, 0.09375, 0.5887, 0.0625, 0.5887, 0.0625, 0.5379, 0.125, 0.5379, 0.125, 0.5887, 0.09375, 0.5887, 0.09375, 0.5379, 0.1562, 0.5379, 0.1562, 0.5887, 0.125, 0.5887, 0.125, 0.5379, 0.1875, 0.5379, 0.1875, 0.5887, 0.1562, 0.5887, 0.1562, 0.5379, 0.2187, 0.5379, 0.2187, 0.5887, 0.1875, 0.5887, 0.1875, 0.5379, 0.25, 0.5379, 0.25, 0.5887, 0.2187, 0.5887, 0.2187, 0.5379, 0.2812, 0.5379, 0.2812, 0.5887, 0.25, 0.5887, 0.25, 0.5379, 0.3125, 0.5379, 0.3125, 0.5887, 0.2812, 0.5887, 0.2812, 0.5379, 0.3438, 0.5379, 0.3438, 0.5887, 0.3125, 0.5887, 0.3125, 0.5379, 0.375, 0.5379, 0.375, 0.5887, 0.3438, 0.5887, 0.3438, 0.5379, 0.4062, 0.5379, 0.4062, 0.5887, 0.375, 0.5887, 0.375, 0.5379, 0.4375, 0.5379, 0.4375, 0.5887, 0.4062, 0.5887, 0.4062, 0.5379, 0.4688, 0.5379, 0.4688, 0.5887, 0.4375, 0.5887, 0.4375, 0.5379, 0.5, 0.5379, 0.5, 0.5887, 0.4688, 0.5887, 0.4688, 0.5379, 0.5312, 0.5379, 0.5312, 0.5887, 0.5, 0.5887, 0.5, 0.5379, 0.5625, 0.5379, 0.5625, 0.5887, 0.5312, 0.5887, 0.5312, 0.5379, 0.5938, 0.5379, 0.5938, 0.5887, 0.5625, 0.5887, 0.5625, 0.5379, 0.625, 0.5379, 0.625, 0.5887, 0.5938, 0.5887, 0.5938, 0.5379, 0.6562, 0.5379, 0.6562, 0.5887, 0.625, 0.5887, 0.625, 0.5379, 0.6875, 0.5379, 0.6875, 0.5887, 0.6562, 0.5887, 0.6562, 0.5379, 0.7188, 0.5379, 0.7188, 0.5887, 0.6875, 0.5887, 0.6875, 0.5379, 0.75, 0.5379, 0.75, 0.5887, 0.7188, 0.5887, 0.7188, 0.5379, 0.7813, 0.5379, 0.7813, 0.5887, 0.75, 0.5887, 0.75, 0.5379, 0.8125, 0.5379, 0.8125, 0.5887, 0.7813, 0.5887, 0.7813, 0.5379, 0.8438, 0.5379, 0.8438, 0.5887, 0.8125, 0.5887, 0.8125, 0.5379, 0.875, 0.5379, 0.875, 0.5887, 0.8438, 0.5887, 0.8438, 0.5379, 0.9062, 0.5379, 0.9062, 0.5887, 0.875, 0.5887, 0.875, 0.5379, 0.9375, 0.5379, 0.9375, 0.5887, 0.9062, 0.5887, 0.9062, 0.5379, 0.9688, 0.5379, 0.9688, 0.5887, 0.9375, 0.5887, 0.9375, 0.5379, 1.0, 0.5379, 1.0, 0.5887, 0.9688, 0.5887, 0.9688, 0.5379, 0.03125, 0.5887, 0.03125, 0.6958, 0.0, 0.6958, 0.0, 0.5887, 0.0625, 0.5887, 0.0625, 0.6958, 0.03125, 0.6958, 0.03125, 0.5887, 0.09375, 0.5887, 0.09375, 0.6958, 0.0625, 0.6958, 0.0625, 0.5887, 0.09375, 0.6958, 0.09375, 0.5887, 0.09375, 0.5887, 0.09375, 0.6958, 0.1562, 0.5887, 0.1562, 0.6958, 0.125, 0.6958, 0.125, 0.5887, 0.1875, 0.5887, 0.1875, 0.6958, 0.1562, 0.6958, 0.1562, 0.5887, 0.2187, 0.5887, 0.2188, 0.6958, 0.1875, 0.6958, 0.1875, 0.5887, 0.7188, 0.5887, 0.75, 0.5887, 0.75, 0.5887, 0.7188, 0.5887, 0.2812, 0.5887, 0.2812, 0.6958, 0.25, 0.6958, 0.25, 0.5887, 0.3125, 0.5887, 0.3125, 0.6958, 0.2812, 0.6958, 0.2812, 0.5887, 0.3438, 0.5887, 0.3438, 0.6958, 0.3125, 0.6958, 0.3125, 0.5887, 0.125, 0.5887, 0.125, 0.6958, 0.125, 0.6958, 0.125, 0.5887, 0.4062, 0.5887, 0.4062, 0.6958, 0.375, 0.6958, 0.375, 0.5887, 0.4375, 0.5887, 0.4375, 0.6958, 0.4062, 0.6958, 0.4062, 0.5887, 0.4688, 0.5887, 0.4688, 0.6958, 0.4375, 0.6958, 0.4375, 0.5887, 0.9687, 0.6958, 0.9688, 0.5887, 0.9688, 0.5887, 0.9687, 0.6958, 0.5312, 0.5887, 0.5312, 0.6958, 0.5, 0.6958, 0.5, 0.5887, 0.5625, 0.5887, 0.5625, 0.6958, 0.5312, 0.6958, 0.5312, 0.5887, 0.5938, 0.5887, 0.5938, 0.6958, 0.5625, 0.6958, 0.5625, 0.5887, 0.375, 0.6958, 0.3438, 0.6958, 0.3438, 0.6958, 0.375, 0.6958, 0.6562, 0.5887, 0.6562, 0.6958, 0.625, 0.6958, 0.625, 0.5887, 0.6875, 0.5887, 0.6875, 0.6958, 0.6562, 0.6958, 0.6562, 0.5887, 0.7188, 0.5887, 0.7188, 0.6958, 0.6875, 0.6958, 0.6875, 0.5887, 0.5938, 0.6958, 0.5938, 0.5887, 0.5938, 0.5887, 0.5938, 0.6958, 0.7813, 0.5887, 0.7813, 0.6958, 0.75, 0.6958, 0.75, 0.5887, 0.8125, 0.5887, 0.8125, 0.6958, 0.7813, 0.6958, 0.7813, 0.5887, 0.8438, 0.5887, 0.8438, 0.6958, 0.8125, 0.6958, 0.8125, 0.5887, 0.2187, 0.5887, 0.25, 0.5887, 0.25, 0.5887, 0.2187, 0.5887, 0.9062, 0.5887, 0.9062, 0.6958, 0.875, 0.6958, 0.875, 0.5887, 0.9375, 0.5887, 0.9375, 0.6958, 0.9062, 0.6958, 0.9062, 0.5887, 0.9688, 0.5887, 0.9687, 0.6958, 0.9375, 0.6958, 0.9375, 0.5887, 0.625, 0.5887, 0.625, 0.6958, 0.625, 0.6958, 0.625, 0.5887, 0.125, 0.5887, 0.125, 0.6958, 0.09375, 0.6958, 0.09375, 0.5887, 0.25, 0.5887, 0.25, 0.6958, 0.2188, 0.6958, 0.2187, 0.5887, 0.375, 0.5887, 0.375, 0.6958, 0.3438, 0.6958, 0.3438, 0.5887, 0.5, 0.5887, 0.5, 0.6958, 0.4688, 0.6958, 0.4688, 0.5887, 0.625, 0.5887, 0.625, 0.6958, 0.5938, 0.6958, 0.5938, 0.5887, 0.75, 0.5887, 0.75, 0.6958, 0.7188, 0.6958, 0.7188, 0.5887, 0.875, 0.5887, 0.875, 0.6958, 0.8438, 0.6958, 0.8438, 0.5887, 1.0, 0.5887, 1.0, 0.6958, 0.9687, 0.6958, 0.9688, 0.5887, 0.875, 0.6958, 0.8438, 0.6958, 0.8438, 0.6958, 0.875, 0.6958, 0.5, 0.5887, 0.5, 0.6958, 0.5, 0.6958, 0.5, 0.5887, 0.3438, 0.5887, 0.375, 0.5887, 0.375, 0.5887, 0.3438, 0.5887, 0.4688, 0.6958, 0.4688, 0.5887, 0.4688, 0.5887, 0.4688, 0.6958, 0.5, 0.6958, 0.4688, 0.6958, 0.4688, 0.6958, 0.5, 0.6958, 0.875, 0.5887, 0.875, 0.6958, 0.875, 0.6958, 0.875, 0.5887, 0.8438, 0.6958, 0.8438, 0.5887, 0.8438, 0.5887, 0.8438, 0.6958, 0.125, 0.6958, 0.09375, 0.6958, 0.09375, 0.6958, 0.125, 0.6958, 0.8438, 0.5887, 0.875, 0.5887, 0.875, 0.5887, 0.8438, 0.5887, 1.0, 0.6958, 0.9687, 0.6958, 0.9687, 0.6958, 1.0, 0.6958, 0.375, 0.5887, 0.375, 0.6958, 0.375, 0.6958, 0.375, 0.5887, 0.4688, 0.5887, 0.5, 0.5887, 0.5, 0.5887, 0.4688, 0.5887, 0.3438, 0.6958, 0.3438, 0.5887, 0.3438, 0.5887, 0.3438, 0.6958, 0.625, 0.6958, 0.5938, 0.6958, 0.5938, 0.6958, 0.625, 0.6958, 0.75, 0.5887, 0.75, 0.6958, 0.75, 0.6958, 0.75, 0.5887, 0.09375, 0.5887, 0.125, 0.5887, 0.125, 0.5887, 0.09375, 0.5887, 0.7188, 0.6958, 0.7188, 0.5887, 0.7188, 0.5887, 0.7188, 0.6958, 0.25, 0.6958, 0.2188, 0.6958, 0.2188, 0.6958, 0.25, 0.6958, 0.9688, 0.5887, 1.0, 0.5887, 1.0, 0.5887, 0.9688, 0.5887, 0.0, 0.5887, 0.0, 0.6958, 0.0, 0.6958, 0.0, 0.5887, 0.25, 0.5887, 0.25, 0.6958, 0.25, 0.6958, 0.25, 0.5887, 0.5938, 0.5887, 0.625, 0.5887, 0.625, 0.5887, 0.5938, 0.5887, 0.2188, 0.6958, 0.2187, 0.5887, 0.2187, 0.5887, 0.2188, 0.6958, 0.75, 0.6958, 0.7188, 0.6958, 0.7188, 0.6958, 0.75, 0.6958])
me_cylinder.materials.append(mat_glass)
me_cylinder.materials.append(mat_body)
me_cylinder.materials.append(mat_light)
me_cylinder.use_remesh_fix_poles = True
me_cylinder.use_remesh_preserve_attributes = False
me_cylinder.update()

# ---- objects
ob_cylinder = bpy.data.objects.new('Cylinder', me_cylinder)

# ---- transforms, parenting, visibility, modifiers, constraints
ob_cylinder.location = (0.0, 0.0, 0.0)

# ---- collection membership
col_collection.objects.link(ob_cylinder)

# ---- scene / render settings (as saved in the file)
scene.frame_start = 1; scene.frame_end = 250; scene.frame_set(1)
scene.render.engine = 'BLENDER_EEVEE_NEXT'
scene.cycles.sampling_pattern = 'TABULATED_SOBOL'
scene.cycles.use_light_tree = False
scene.view_settings.view_transform = 'Filmic'
bpy.context.view_layer.update()

# ---- added for rendering (the .blend has no active camera and no usable light): camera, sun
cam_auto = bpy.data.cameras.new('AutoCamera')
cam_auto.lens = 50.0
cam_auto.sensor_width = 36.0
cam_auto.clip_end = 1000.0
ob_auto_camera = bpy.data.objects.new('AutoCamera', cam_auto)
scene.collection.objects.link(ob_auto_camera)
ob_auto_camera.location = (4.80328, -5.76393, 4.73078)
ob_auto_camera.rotation_euler = (1.09748, -7.21219e-08, 0.694738)
scene.camera = ob_auto_camera
light_auto_sun = bpy.data.lights.new('AutoSun', 'SUN')
light_auto_sun.energy = 3.0
light_auto_sun.angle = 0.0523599
ob_auto_sun = bpy.data.objects.new('AutoSun', light_auto_sun)
scene.collection.objects.link(ob_auto_sun)
ob_auto_sun.rotation_euler = (0.872665, 0.174533, 0.523599)
bpy.context.view_layer.update()
